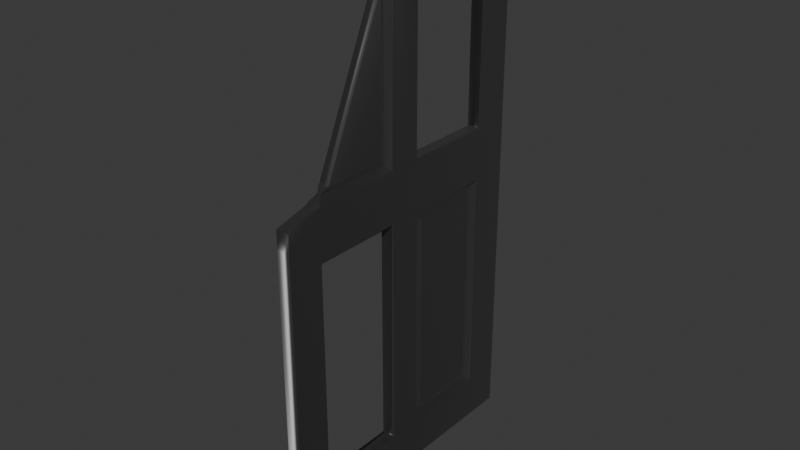 # Source: DoorInsideA1Etat2.blend  (saved by Blender 4.2.66; exported with 4.5.12 LTS)
import bpy
from mathutils import Matrix  # noqa: F401  (used for matrix-valued properties, if any)

bpy.ops.wm.read_factory_settings(use_empty=True)
scene = bpy.context.scene
scene.name = 'Scene'

# ---- collections
col_collection = bpy.data.collections.new('Collection'); scene.collection.children.link(col_collection)

# ---- images (referenced by path relative to the original .blend; pixels are not part of the script)
import os
ASSET_DIR = os.environ.get("B2B_ASSET_DIR", "")  # directory of the original .blend (textures are referenced by path, not embedded)
HERE = os.path.dirname(os.path.abspath(__file__))  # packed textures are extracted next to this script under _unpacked/

def load_image(name, relpath, width, height, colorspace="sRGB"):
    """Load a texture the original file referenced (path relative to the .blend, or extracted next to this script)."""
    p = next((c for c in (os.path.join(HERE, relpath), os.path.join(ASSET_DIR, relpath)) if relpath and os.path.exists(c)), "")
    if p:
        img = bpy.data.images.load(p, check_existing=True)
        img.name = name
    else:  # same state as the original file: an image datablock whose file is absent (Cycles renders it pink)
        img = bpy.data.images.new(name, width, height)
        img.source = "FILE"
        img.filepath = "//" + (relpath or name)
    img.colorspace_settings.name = colorspace
    return img
img_t_wood_a_nm = load_image('T_Wood_A_nm', 'T_Wood_A_nm.tga', 1024, 1024, 'Non-Color')
img_t_normal_nm = load_image('T_Normal_nm', 'T_Normal_nm.png', 1024, 1024, 'Non-Color')

# ---- materials (node trees are filled in below, after node groups)
mat_m_wood_whitedoor = bpy.data.materials.new('M_Wood_WhiteDoor')
mat_m_wood_whitedoor.diffuse_color = (0.2159, 0.2159, 0.2159, 1.0)
mat_m_wood_whitedoor.roughness = 0.5528
mat_m_wood_whitedoor.specular_intensity = 1.0
mat_m_wood_whitedoor.metallic = 1.0
mat_m_aluminium_a = bpy.data.materials.new('M_Aluminium_A')
mat_m_aluminium_a.diffuse_color = (0.2159, 0.2159, 0.2159, 1.0)
mat_m_aluminium_a.roughness = 0.5528
mat_m_aluminium_a.specular_intensity = 1.0
mat_m_aluminium_a.metallic = 1.0

# ---- material node trees
mat_m_wood_whitedoor.use_nodes = True; mat_m_wood_whitedoor.node_tree.nodes.clear()
_N = mat_m_wood_whitedoor.node_tree.nodes; _L = mat_m_wood_whitedoor.node_tree.links
n0 = _N.new('ShaderNodeBsdfPrincipled'); n0.name = 'Principled BSDF'; n0.location = (10, 300)
n0.inputs[0].default_value = (0.2159, 0.2159, 0.2159, 1.0)
n0.inputs[1].default_value = 1.0
n0.inputs[2].default_value = 0.5528
n0.inputs[13].default_value = 1.0
n0.inputs[27].default_value = (0.0, 0.0, 0.0, 1.0)
n0.inputs[28].default_value = 1.0
n1 = _N.new('ShaderNodeOutputMaterial'); n1.name = 'Material Output'; n1.location = (300, 300)
n2 = _N.new('ShaderNodeNormalMap'); n2.name = 'Normal Map'; n2.location = (-300, -300)
n2.label = 'Normal/Map'
n3 = _N.new('ShaderNodeTexImage'); n3.name = 'Image Texture'; n3.location = (-600, -900)
n3.image = img_t_wood_a_nm
_L.new(n0.outputs[0], n1.inputs[0])
_L.new(n2.outputs[0], n0.inputs[5])
_L.new(n3.outputs[0], n2.inputs[1])
n1.is_active_output = True
mat_m_aluminium_a.use_nodes = True; mat_m_aluminium_a.node_tree.nodes.clear()
_N = mat_m_aluminium_a.node_tree.nodes; _L = mat_m_aluminium_a.node_tree.links
n0 = _N.new('ShaderNodeBsdfPrincipled'); n0.name = 'Principled BSDF'; n0.location = (10, 300)
n0.inputs[0].default_value = (0.2159, 0.2159, 0.2159, 1.0)
n0.inputs[1].default_value = 1.0
n0.inputs[2].default_value = 0.5528
n0.inputs[13].default_value = 1.0
n0.inputs[27].default_value = (0.0, 0.0, 0.0, 1.0)
n0.inputs[28].default_value = 1.0
n1 = _N.new('ShaderNodeOutputMaterial'); n1.name = 'Material Output'; n1.location = (300, 300)
n2 = _N.new('ShaderNodeNormalMap'); n2.name = 'Normal Map'; n2.location = (-300, -300)
n2.label = 'Normal/Map'
n3 = _N.new('ShaderNodeTexImage'); n3.name = 'Image Texture'; n3.location = (-600, -900)
n3.image = img_t_normal_nm
_L.new(n0.outputs[0], n1.inputs[0])
_L.new(n2.outputs[0], n0.inputs[5])
_L.new(n3.outputs[0], n2.inputs[1])
n1.is_active_output = True

# ---- world
world_world = bpy.data.worlds.new('World'); scene.world = world_world
world_world.use_nodes = True; world_world.node_tree.nodes.clear()
_N = world_world.node_tree.nodes; _L = world_world.node_tree.links
n0 = _N.new('ShaderNodeOutputWorld'); n0.name = 'World Output'; n0.location = (300, 300)
n1 = _N.new('ShaderNodeBackground'); n1.name = 'Background'; n1.location = (10, 300)
n1.inputs[0].default_value = (0.05088, 0.05088, 0.05088, 1.0)
_L.new(n1.outputs[0], n0.inputs[0])
n0.is_active_output = True
world_world.color = (0.05088, 0.05088, 0.05088)
world_world.sun_shadow_jitter_overblur = 0.0

# ---- meshes
me_sm_door_inside_a1 = bpy.data.meshes.new('SM_Door_Inside_A1')
me_sm_door_inside_a1.from_pydata([(0.8877, -95.27, -172.9), (3.618, -95.27, -172.9), (0.8877, -96.07, -172.1), (3.618, -96.07, -172.1), (0.8879, -96.07, -75.12), (4.42, -95.27, -172.1), (3.618, -96.07, -75.12), (4.42, -95.27, -75.12), (4.42, -95.27, -69.59), (4.421, -83.82, -158.2), (4.42, -48.97, -172.1), (4.42, -1.74, -5.699), (3.618, -0.9379, -5.699), (0.8879, -0.938, -5.699), (0.8879, -0.9378, -75.12), (3.618, -0.9378, -75.12), (3.618, -0.9379, -172.1), (0.8877, -0.938, -172.1), (0.8877, -1.74, -172.9), (3.618, -1.74, -172.9), (4.42, -1.74, -172.1), (4.42, -1.74, -75.12), (4.421, -13.5, -158.2), (4.42, -13.46, -66.67), (3.618, -48.97, -172.9), (0.8876, -48.97, -172.9), (4.421, -43.7, -158.2), (4.42, -54.07, -158.2), (4.243, -14.27, -157.7), (4.243, -83.05, -157.7), (4.243, -43.09, -157.7), (4.235, -83.4, -157.3), (4.232, -43.43, -157.3), (4.42, -83.86, -82.95), (2.89, -41.5, -156.0), (4.42, -43.73, -82.83), (2.889, -15.85, -156.0), (4.232, -13.92, -157.3), (2.865, -16.29, -155.5), (4.42, -13.46, -82.95), (2.9, -15.48, -155.6), (2.9, -15.48, -85.44), (2.875, -15.94, -155.1), (4.232, -13.92, -83.73), (4.243, -14.27, -83.34), (2.889, -15.85, -85.08), (4.243, -43.09, -83.34), (4.42, -46.4, -75.12), (4.232, -43.43, -83.73), (2.889, -41.5, -85.08), (2.9, -41.87, -155.6), (2.9, -41.87, -85.44), (2.865, -41.06, -85.55), (2.865, -16.29, -85.55), (2.875, -41.41, -85.96), (2.875, -15.94, -85.96), (3.758, -17.59, -86.98), (3.758, -39.76, -86.98), (3.747, -17.21, -153.7), (3.747, -17.21, -87.36), (3.911, -17.74, -87.52), (3.911, -39.61, -87.52), (3.911, -17.74, -153.5), (3.758, -17.59, -154.1), (3.911, -39.61, -153.5), (3.747, -40.14, -87.36), (3.747, -40.14, -153.7), (3.758, -39.76, -154.1), (2.876, -41.41, -155.1), (2.865, -41.06, -155.5), (4.42, -54.04, -82.83), (4.234, -54.35, -157.3), (4.243, -54.7, -157.7), (4.234, -54.35, -83.72), (4.243, -54.7, -83.34), (4.243, -83.05, -83.34), (4.234, -83.4, -83.72), (4.42, -83.86, -66.68), (4.42, -54.04, -66.8), (4.42, -43.73, -66.8), (4.243, -83.05, -66.29), (4.234, -83.4, -65.91), (2.889, -81.44, -64.55), (2.898, -81.81, -64.19), (4.243, -54.7, -66.29), (2.889, -56.31, -64.55), (2.865, -80.99, -64.08), (4.234, -54.35, -65.91), (4.234, -54.35, -10.62), (2.898, -55.94, -64.19), (2.865, -56.76, -64.08), (2.873, -56.4, -63.68), (3.758, -58.08, -62.65), (2.898, -55.94, -12.34), (4.42, -54.07, -9.72), (2.889, -56.31, -11.97), (4.243, -54.7, -10.23), (2.865, -56.76, -12.45), (2.873, -56.4, -12.85), (3.758, -58.08, -13.88), (3.749, -57.7, -14.26), (3.749, -57.7, -62.27), (3.911, -58.23, -62.11), (3.911, -58.23, -14.42), (3.911, -79.52, -62.11), (3.758, -79.66, -62.65), (3.749, -80.05, -62.27), (2.874, -81.34, -63.68), (4.42, -46.4, -5.699), (4.421, -43.7, -9.72), (4.421, -13.5, -9.797), (4.42, -13.46, 0.8428), (4.42, -43.73, 0.7179), (0.08526, -1.74, -172.1), (1.144, -48.97, -171.2), (0.08526, -1.74, -75.12), (0.08529, -95.27, -172.1), (0.08488, -13.5, -158.2), (0.08538, -95.27, -75.12), (0.4275, -84.68, -159.6), (0.08538, -95.27, -69.59), (0.08519, -83.86, -82.95), (0.08507, -1.74, -5.699), (0.08526, -13.46, 0.8428), (0.08527, -43.73, 0.7179), (1.649, -46.4, -4.203), (0.08488, -13.5, -9.797), (0.08526, -13.46, -66.67), (0.08519, -83.86, -66.68), (0.08509, -54.07, -9.72), (1.539, -46.4, -75.12), (0.08489, -43.7, -9.72), (0.2624, -14.27, -10.23), (0.2626, -54.7, -10.23), (0.2731, -13.92, -10.62), (1.616, -56.31, -11.97), (0.2712, -54.35, -10.62), (1.607, -81.81, -64.19), (1.641, -56.76, -12.45), (0.2715, -83.4, -65.91), (1.608, -55.94, -12.34), (0.2627, -83.05, -66.29), (1.616, -81.44, -64.55), (0.08528, -54.04, -66.8), (1.616, -56.31, -64.55), (0.2629, -54.7, -66.29), (0.2715, -54.35, -65.91), (1.608, -55.94, -64.19), (0.08527, -43.73, -66.8), (1.641, -56.76, -64.08), (1.641, -80.99, -64.08), (1.632, -56.4, -63.68), (0.7481, -58.08, -62.65), (1.632, -81.34, -63.68), (0.7478, -79.66, -62.65), (0.7566, -80.05, -62.27), (0.5947, -79.52, -62.11), (0.748, -58.08, -13.88), (0.5948, -58.23, -14.42), (0.5948, -58.23, -62.11), (0.7565, -57.7, -14.26), (0.7568, -57.7, -62.27), (1.632, -56.4, -12.85), (0.2624, -43.09, -10.23), (0.2731, -43.43, -10.62), (0.2734, -43.43, -65.9), (0.2733, -13.92, -65.9), (0.2629, -43.09, -66.29), (0.2629, -14.27, -66.29), (0.08526, -13.46, -82.95), (0.08527, -43.73, -82.83), (0.2731, -13.92, -157.3), (0.08528, -54.04, -82.83), (0.2629, -14.27, -83.34), (0.2733, -13.92, -83.73), (1.616, -15.85, -85.08), (0.2629, -43.09, -83.34), (1.606, -15.48, -85.44), (2.081, -41.5, -85.08), (0.2734, -43.43, -83.73), (2.084, -41.06, -85.55), (2.079, -41.87, -85.44), (1.641, -16.29, -85.55), (1.605, -41.87, -155.6), (2.082, -41.41, -85.96), (0.7481, -17.59, -86.98), (0.2731, -43.43, -157.3), (1.966, -39.76, -86.98), (1.63, -15.94, -85.96), (1.946, -39.61, -87.52), (1.968, -40.14, -87.36), (0.7584, -40.14, -153.7), (0.5946, -39.61, -153.5), (1.63, -41.41, -155.1), (0.7478, -39.76, -154.1), (1.64, -41.06, -155.5), (0.748, -17.59, -154.1), (0.5948, -17.74, -153.5), (0.5948, -17.74, -87.52), (0.7586, -17.21, -153.7), (0.7586, -17.21, -87.36), (1.63, -15.94, -155.1), (1.641, -16.29, -155.5), (1.606, -15.48, -155.6), (1.616, -41.5, -156.0), (1.616, -15.85, -156.0), (0.2624, -14.27, -157.7), (0.2624, -43.09, -157.7), (0.08489, -43.7, -158.2), (0.08509, -54.07, -158.2), (0.2624, -83.05, -157.7), (0.271, -83.4, -157.3), (0.2626, -54.7, -157.7), (0.2715, -83.4, -83.72), (0.2712, -54.35, -157.3), (0.2627, -83.05, -83.34), (0.2629, -54.7, -83.34), (0.2715, -54.35, -83.72), (4.243, -14.27, -10.23), (4.232, -13.92, -10.62), (4.243, -43.09, -10.23), (4.232, -13.92, -65.9), (4.232, -43.43, -10.62), (4.243, -14.27, -66.29), (4.232, -43.43, -65.9), (4.243, -43.09, -66.29)], [], [(0, 1, 2), (3, 2, 1), (3, 4, 2), (3, 1, 5), (4, 3, 6), (7, 3, 5), (3, 7, 6), (8, 120, 4, 6), (8, 6, 7), (7, 5, 9), (10, 9, 5), (1, 10, 5), (12, 14, 13), (14, 12, 15), (16, 14, 15), (14, 16, 17), (16, 18, 17), (18, 16, 19), (16, 20, 19), (12, 21, 15), (21, 16, 15), (16, 21, 20), (21, 12, 11), (20, 21, 22), (21, 11, 23), (10, 20, 22), (20, 10, 24), (20, 24, 19), (24, 18, 19), (25, 18, 24), (0, 25, 24), (24, 1, 0), (10, 1, 24), (10, 22, 26), (27, 10, 26), (9, 10, 27), (28, 26, 22), (9, 27, 29), (26, 28, 30), (29, 31, 9), (30, 32, 26), (31, 33, 9), (9, 33, 7), (34, 32, 30), (28, 34, 30), (32, 35, 26), (35, 27, 26), (34, 28, 36), (36, 28, 37), (37, 28, 22), (38, 34, 36), (22, 39, 37), (22, 21, 39), (37, 40, 36), (40, 38, 36), (37, 41, 40), (38, 40, 42), (40, 41, 42), (37, 39, 43), (37, 43, 41), (44, 43, 39), (39, 35, 44), (44, 45, 43), (41, 43, 45), (44, 35, 46), (46, 45, 44), (21, 47, 39), (35, 39, 47), (47, 21, 23), (48, 46, 35), (35, 32, 48), (45, 46, 49), (48, 49, 46), (48, 32, 50), (32, 34, 50), (49, 48, 51), (48, 50, 51), (52, 45, 49), (52, 49, 51), (45, 52, 53), (41, 45, 53), (51, 54, 52), (51, 50, 54), (55, 41, 53), (42, 41, 55), (52, 56, 53), (53, 56, 55), (54, 57, 52), (56, 52, 57), (55, 58, 42), (59, 55, 56), (58, 55, 59), (56, 60, 59), (60, 58, 59), (61, 56, 57), (56, 61, 60), (58, 60, 62), (61, 62, 60), (42, 58, 63), (58, 62, 63), (63, 38, 42), (62, 61, 64), (64, 63, 62), (65, 61, 57), (65, 64, 61), (57, 54, 65), (64, 65, 66), (54, 66, 65), (67, 63, 64), (67, 64, 66), (54, 68, 66), (68, 67, 66), (54, 50, 68), (69, 63, 67), (67, 68, 69), (50, 69, 68), (63, 69, 38), (69, 50, 34), (34, 38, 69), (27, 35, 70), (35, 47, 70), (70, 71, 27), (71, 72, 27), (29, 27, 72), (71, 70, 73), (74, 73, 70), (70, 75, 74), (70, 33, 75), (47, 33, 70), (76, 75, 33), (33, 31, 76), (33, 47, 7), (47, 77, 7), (8, 7, 77), (77, 47, 78), (79, 78, 47), (47, 23, 79), (77, 78, 80), (81, 77, 80), (106, 104, 156, 155), (82, 81, 80), (106, 155, 153, 107), (81, 82, 83), (80, 78, 84), (80, 85, 82), (85, 80, 84), (82, 86, 83), (85, 86, 82), (84, 78, 87), (85, 84, 87), (78, 88, 87), (87, 89, 85), (87, 88, 89), (90, 85, 89), (86, 85, 90), (89, 91, 90), (92, 86, 90), (92, 90, 91), (89, 88, 93), (93, 91, 89), (88, 78, 94), (79, 94, 78), (93, 88, 95), (88, 94, 96), (96, 95, 88), (97, 93, 95), (93, 97, 98), (91, 93, 98), (97, 99, 98), (100, 91, 98), (100, 98, 99), (91, 100, 101), (91, 101, 92), (100, 102, 101), (92, 101, 102), (102, 100, 103), (100, 99, 103), (104, 92, 102), (103, 104, 102), (92, 104, 105), (86, 92, 105), (106, 105, 104), (103, 99, 157, 158), (105, 107, 86), (107, 105, 106), (86, 107, 83), (156, 104, 103, 158), (157, 99, 97, 138), (107, 153, 137, 83), (94, 109, 108), (94, 79, 109), (110, 108, 109), (11, 108, 110), (23, 11, 110), (108, 11, 111), (123, 111, 11, 122), (108, 111, 112), (25, 113, 18), (17, 18, 113), (113, 25, 114), (0, 114, 25), (115, 17, 113), (17, 115, 14), (115, 13, 14), (114, 0, 116), (2, 116, 0), (114, 117, 113), (115, 113, 117), (2, 118, 116), (118, 2, 4), (114, 116, 119), (116, 118, 119), (120, 118, 4), (119, 118, 121), (13, 115, 122), (123, 125, 124), (122, 125, 123), (13, 122, 11, 12), (125, 122, 126), (122, 127, 126), (122, 115, 127), (118, 120, 128), (97, 95, 135, 138), (130, 118, 128), (118, 130, 121), (129, 125, 131), (125, 126, 131), (132, 131, 126), (134, 132, 126), (126, 127, 134), (136, 133, 129), (136, 135, 133), (95, 96, 133, 135), (96, 94, 129, 133), (138, 135, 140), (135, 136, 140), (139, 141, 128), (139, 137, 142), (142, 141, 139), (143, 128, 141), (130, 128, 143), (144, 141, 142), (143, 136, 129), (141, 144, 145), (143, 141, 145), (144, 146, 145), (145, 146, 143), (136, 143, 146), (136, 146, 147), (146, 144, 147), (136, 147, 140), (129, 148, 143), (148, 130, 143), (148, 129, 131), (149, 147, 144), (150, 144, 142), (144, 150, 149), (137, 150, 142), (147, 149, 151), (151, 140, 147), (150, 152, 149), (152, 151, 149), (150, 137, 153), (108, 125, 129, 94), (152, 150, 154), (154, 150, 153), (153, 155, 154), (125, 108, 112, 124), (155, 156, 154), (156, 152, 154), (112, 111, 123, 124), (158, 159, 156), (152, 156, 159), (160, 158, 157), (160, 159, 158), (152, 159, 161), (159, 160, 161), (151, 152, 161), (160, 151, 161), (157, 162, 160), (151, 160, 162), (162, 157, 138), (140, 151, 162), (140, 162, 138), (131, 132, 163), (163, 164, 131), (164, 148, 131), (148, 164, 165), (134, 127, 166), (165, 167, 148), (168, 166, 127), (168, 148, 167), (127, 148, 168), (127, 130, 148), (115, 130, 127), (130, 115, 169), (117, 169, 115), (130, 169, 170), (169, 117, 171), (170, 172, 130), (121, 130, 172), (170, 169, 173), (173, 169, 174), (169, 171, 174), (174, 175, 173), (170, 173, 176), (175, 176, 173), (174, 171, 177), (175, 174, 177), (176, 175, 178), (176, 178, 179), (179, 170, 176), (175, 180, 178), (181, 179, 178), (180, 181, 178), (177, 182, 175), (180, 175, 182), (183, 179, 181), (181, 180, 184), (183, 181, 184), (185, 180, 182), (186, 179, 183), (186, 170, 179), (180, 185, 187), (180, 187, 184), (188, 185, 182), (182, 177, 188), (185, 189, 187), (190, 184, 187), (190, 187, 189), (191, 184, 190), (192, 190, 189), (190, 192, 191), (193, 184, 191), (183, 184, 193), (193, 191, 194), (194, 191, 192), (183, 193, 195), (194, 195, 193), (196, 194, 192), (196, 195, 194), (189, 197, 192), (196, 192, 197), (198, 197, 189), (189, 185, 198), (199, 196, 197), (198, 199, 197), (185, 200, 198), (199, 198, 200), (185, 188, 200), (188, 199, 200), (199, 188, 201), (201, 196, 199), (177, 201, 188), (196, 201, 202), (195, 196, 202), (177, 203, 201), (202, 201, 203), (177, 171, 203), (202, 204, 195), (195, 204, 183), (205, 202, 203), (171, 205, 203), (204, 202, 205), (186, 183, 204), (205, 171, 206), (206, 204, 205), (171, 117, 206), (204, 207, 186), (204, 206, 207), (207, 208, 186), (206, 208, 207), (208, 206, 117), (170, 186, 208), (117, 114, 208), (209, 170, 208), (209, 208, 114), (170, 209, 172), (114, 119, 209), (209, 119, 210), (210, 119, 211), (121, 211, 119), (209, 210, 212), (211, 121, 213), (214, 209, 212), (214, 172, 209), (213, 121, 215), (121, 172, 215), (215, 172, 216), (216, 172, 217), (172, 214, 217), (217, 214, 71, 73), (73, 74, 216, 217), (215, 216, 74, 75), (76, 31, 211, 213), (75, 76, 213, 215), (71, 214, 212, 72), (31, 29, 210, 211), (72, 212, 210, 29), (109, 218, 110), (219, 110, 218), (23, 110, 219), (218, 109, 220), (23, 219, 221), (220, 109, 222), (79, 222, 109), (79, 23, 223), (223, 23, 221), (222, 79, 224), (79, 223, 225), (224, 79, 225), (164, 222, 224, 165), (225, 167, 165, 224), (223, 221, 166, 168), (167, 225, 223, 168), (134, 166, 221, 219), (219, 218, 132, 134), (220, 163, 132, 218), (164, 163, 220, 222), (81, 83, 137, 139), (128, 77, 81, 139), (120, 8, 77, 128)])
me_sm_door_inside_a1.polygons.foreach_set('use_smooth', [True] * 422)
_uv = me_sm_door_inside_a1.uv_layers.new(name='UVmap_0')
_uv.uv.foreach_set('vector', [-0.5752, 0.9333, -0.5757, 0.9128, -0.5664, 0.9333, -0.5669, 0.913, -0.5664, 0.9333, -0.5757, 0.9128, -0.5669, 0.913, 0.08997, 0.9368, -0.5664, 0.9333, -0.5669, 0.913, -0.5757, 0.9128, -0.5708, 0.9047, 0.08997, 0.9368, -0.5669, 0.913, 0.08972, 0.9165, 0.08832, 0.9078, -0.5669, 0.913, -0.5708, 0.9047, -0.5669, 0.913, 0.08832, 0.9078, 0.08972, 0.9165, 0.6167, 0.9102, 1.431, 0.913, 0.08997, 0.9368, 0.08972, 0.9165, 0.6167, 0.9102, 0.08972, 0.9165, 0.08832, 0.9078, 0.08832, 0.9078, -0.5708, 0.9047, -0.4653, 0.8199, -0.5791, 0.5601, -0.4653, 0.8199, -0.5708, 0.9047, -0.5806, 0.9031, -0.5791, 0.5601, -0.5708, 0.9047, 0.6191, 0.2085, 0.09503, 0.1851, 0.6191, 0.1885, 0.09503, 0.1851, 0.6191, 0.2085, 0.09454, 0.2051, -0.562, 0.2007, 0.09503, 0.1851, 0.09454, 0.2051, 0.09503, 0.1851, -0.562, 0.2007, -0.5615, 0.1807, -0.562, 0.2007, -0.5703, 0.1802, -0.5615, 0.1807, -0.5703, 0.1802, -0.562, 0.2007, -0.5708, 0.2007, -0.562, 0.2007, -0.5659, 0.209, -0.5708, 0.2007, 0.6191, 0.2085, 0.09302, 0.2139, 0.09454, 0.2051, 0.09302, 0.2139, -0.562, 0.2007, 0.09454, 0.2051, -0.562, 0.2007, 0.09302, 0.2139, -0.5659, 0.209, 0.09302, 0.2139, 0.6191, 0.2085, 0.6211, 0.2173, -0.5659, 0.209, 0.09302, 0.2139, -0.4614, 0.2974, 0.09302, 0.2139, 0.6211, 0.2173, 0.1578, 0.3008, -0.5791, 0.5601, -0.5659, 0.209, -0.4614, 0.2974, -0.5659, 0.209, -0.5791, 0.5601, -0.5884, 0.5601, -0.5659, 0.209, -0.5884, 0.5601, -0.5757, 0.2104, -0.5884, 0.5601, -0.5962, 0.21, -0.5757, 0.2104, -0.6089, 0.5601, -0.5962, 0.21, -0.5884, 0.5601, -0.6011, 0.9033, -0.6089, 0.5601, -0.5884, 0.5601, -0.5884, 0.5601, -0.5806, 0.9031, -0.6011, 0.9033, -0.5791, 0.5601, -0.5806, 0.9031, -0.5884, 0.5601, -0.5791, 0.5601, -0.4614, 0.2974, -0.4695, 0.5215, -0.4702, 0.5994, -0.5791, 0.5601, -0.4695, 0.5215, -0.4653, 0.8199, -0.5791, 0.5601, -0.4702, 0.5994, -0.4595, 0.3027, -0.4695, 0.5215, -0.4614, 0.2974, -0.4653, 0.8199, -0.4702, 0.5994, -0.4631, 0.8145, -0.4695, 0.5215, -0.4595, 0.3027, -0.4661, 0.5166, -0.4631, 0.8145, -0.4602, 0.8179, -0.4653, 0.8199, -0.4661, 0.5166, -0.4626, 0.5198, -0.4695, 0.5215, -0.4602, 0.8179, 0.02454, 0.8235, -0.4653, 0.8199, -0.4653, 0.8199, 0.02454, 0.8235, 0.08832, 0.9078, -0.4524, 0.5042, -0.4626, 0.5198, -0.4661, 0.5166, -0.4595, 0.3027, -0.4524, 0.5042, -0.4661, 0.5166, -0.4626, 0.5198, 0.02325, 0.5244, -0.4695, 0.5215, 0.02325, 0.5244, -0.4702, 0.5994, -0.4695, 0.5215, -0.4524, 0.5042, -0.4595, 0.3027, -0.4475, 0.3149, -0.4475, 0.3149, -0.4595, 0.3027, -0.4563, 0.2998, -0.4563, 0.2998, -0.4595, 0.3027, -0.4614, 0.2974, -0.446, 0.3174, -0.4524, 0.5042, -0.4475, 0.3149, -0.4614, 0.2974, 0.02824, 0.2998, -0.4563, 0.2998, -0.4614, 0.2974, 0.09302, 0.2139, 0.02824, 0.2998, -0.4563, 0.2998, -0.4448, 0.313, -0.4475, 0.3149, -0.4448, 0.313, -0.446, 0.3174, -0.4475, 0.3149, -0.4563, 0.2998, 0.005054, 0.3145, -0.4448, 0.313, -0.446, 0.3174, -0.4448, 0.313, -0.4426, 0.3154, -0.4448, 0.313, 0.005054, 0.3145, -0.4426, 0.3154, -0.4563, 0.2998, 0.02824, 0.2998, 0.02031, 0.3018, -0.4563, 0.2998, 0.02031, 0.3018, 0.005054, 0.3145, 0.02356, 0.3052, 0.02031, 0.3018, 0.02824, 0.2998, 0.02824, 0.2998, 0.02325, 0.5244, 0.02356, 0.3052, 0.02356, 0.3052, 0.00692, 0.3169, 0.02031, 0.3018, 0.005054, 0.3145, 0.02031, 0.3018, 0.00692, 0.3169, 0.02356, 0.3052, 0.02325, 0.5244, 0.01823, 0.5193, 0.01823, 0.5193, 0.00692, 0.3169, 0.02356, 0.3052, 0.09302, 0.2139, 0.08667, 0.5454, 0.02824, 0.2998, 0.02325, 0.5244, 0.02824, 0.2998, 0.08667, 0.5454, 0.08667, 0.5454, 0.09302, 0.2139, 0.1578, 0.3008, 0.01446, 0.5225, 0.01823, 0.5193, 0.02325, 0.5244, 0.02325, 0.5244, -0.4626, 0.5198, 0.01446, 0.5225, 0.00692, 0.3169, 0.01823, 0.5193, 0.002596, 0.5063, 0.01446, 0.5225, 0.002596, 0.5063, 0.01823, 0.5193, 0.01446, 0.5225, -0.4626, 0.5198, -0.45, 0.5061, -0.4626, 0.5198, -0.4524, 0.5042, -0.45, 0.5061, 0.002596, 0.5063, 0.01446, 0.5225, 0.0002173, 0.5088, 0.01446, 0.5225, -0.45, 0.5061, 0.0002173, 0.5088, -0.0006747, 0.5032, 0.00692, 0.3169, 0.002596, 0.5063, -0.0006747, 0.5032, 0.002596, 0.5063, 0.0002173, 0.5088, 0.00692, 0.3169, -0.0006747, 0.5032, 0.002998, 0.3198, 0.005054, 0.3145, 0.00692, 0.3169, 0.002998, 0.3198, 0.0002173, 0.5088, -0.003895, 0.5059, -0.0006747, 0.5032, 0.0002173, 0.5088, -0.45, 0.5061, -0.003895, 0.5059, 0.0001687, 0.3164, 0.005054, 0.3145, 0.002998, 0.3198, -0.4426, 0.3154, 0.005054, 0.3145, 0.0001687, 0.3164, -0.0006747, 0.5032, -0.009468, 0.3291, 0.002998, 0.3198, 0.002998, 0.3198, -0.009468, 0.3291, 0.0001687, 0.3164, -0.003895, 0.5059, -0.01218, 0.4932, -0.0006747, 0.5032, -0.009468, 0.3291, -0.0006747, 0.5032, -0.01218, 0.4932, 0.0001687, 0.3164, -0.4333, 0.3252, -0.4426, 0.3154, -0.01163, 0.3267, 0.0001687, 0.3164, -0.009468, 0.3291, -0.4333, 0.3252, 0.0001687, 0.3164, -0.01163, 0.3267, -0.009468, 0.3291, -0.0136, 0.3301, -0.01163, 0.3267, -0.0136, 0.3301, -0.4333, 0.3252, -0.01163, 0.3267, -0.01564, 0.4917, -0.009468, 0.3291, -0.01218, 0.4932, -0.009468, 0.3291, -0.01564, 0.4917, -0.0136, 0.3301, -0.4333, 0.3252, -0.0136, 0.3301, -0.4329, 0.3286, -0.01564, 0.4917, -0.4329, 0.3286, -0.0136, 0.3301, -0.4426, 0.3154, -0.4333, 0.3252, -0.4358, 0.3276, -0.4333, 0.3252, -0.4329, 0.3286, -0.4358, 0.3276, -0.4358, 0.3276, -0.446, 0.3174, -0.4426, 0.3154, -0.4329, 0.3286, -0.01564, 0.4917, -0.4351, 0.4897, -0.4351, 0.4897, -0.4358, 0.3276, -0.4329, 0.3286, -0.01469, 0.4956, -0.01564, 0.4917, -0.01218, 0.4932, -0.01469, 0.4956, -0.4351, 0.4897, -0.01564, 0.4917, -0.01218, 0.4932, -0.003895, 0.5059, -0.01469, 0.4956, -0.4351, 0.4897, -0.01469, 0.4956, -0.4363, 0.4932, -0.003895, 0.5059, -0.4363, 0.4932, -0.01469, 0.4956, -0.4387, 0.4912, -0.4358, 0.3276, -0.4351, 0.4897, -0.4387, 0.4912, -0.4351, 0.4897, -0.4363, 0.4932, -0.003895, 0.5059, -0.4468, 0.5034, -0.4363, 0.4932, -0.4468, 0.5034, -0.4387, 0.4912, -0.4363, 0.4932, -0.003895, 0.5059, -0.45, 0.5061, -0.4468, 0.5034, -0.4502, 0.501, -0.4358, 0.3276, -0.4387, 0.4912, -0.4387, 0.4912, -0.4468, 0.5034, -0.4502, 0.501, -0.45, 0.5061, -0.4502, 0.501, -0.4468, 0.5034, -0.4358, 0.3276, -0.4502, 0.501, -0.446, 0.3174, -0.4502, 0.501, -0.45, 0.5061, -0.4524, 0.5042, -0.4524, 0.5042, -0.446, 0.3174, -0.4502, 0.501, -0.4702, 0.5994, 0.02325, 0.5244, 0.02245, 0.6018, 0.02325, 0.5244, 0.08667, 0.5454, 0.02245, 0.6018, 0.02245, 0.6018, -0.4634, 0.6008, -0.4702, 0.5994, -0.4634, 0.6008, -0.4668, 0.604, -0.4702, 0.5994, -0.4631, 0.8145, -0.4702, 0.5994, -0.4668, 0.604, -0.4634, 0.6008, 0.02245, 0.6018, 0.01372, 0.604, 0.01741, 0.6072, 0.01372, 0.604, 0.02245, 0.6018, 0.02245, 0.6018, 0.01993, 0.8177, 0.01741, 0.6072, 0.02245, 0.6018, 0.02454, 0.8235, 0.01993, 0.8177, 0.08667, 0.5454, 0.02454, 0.8235, 0.02245, 0.6018, 0.01663, 0.8213, 0.01993, 0.8177, 0.02454, 0.8235, 0.02454, 0.8235, -0.4602, 0.8179, 0.01663, 0.8213, 0.02454, 0.8235, 0.08667, 0.5454, 0.08832, 0.9078, 0.08667, 0.5454, 0.1543, 0.8242, 0.08832, 0.9078, 0.6167, 0.9102, 0.08832, 0.9078, 0.1543, 0.8242, 0.1543, 0.8242, 0.08667, 0.5454, 0.155, 0.6025, 0.1554, 0.5254, 0.155, 0.6025, 0.08667, 0.5454, 0.08667, 0.5454, 0.1578, 0.3008, 0.1554, 0.5254, 0.1543, 0.8242, 0.155, 0.6025, 0.1572, 0.8186, 0.1609, 0.822, 0.1543, 0.8242, 0.1572, 0.8186, 0.1896, 0.7965, 0.1909, 0.793, 1.857, 0.7986, 1.859, 0.8021, 0.1725, 0.8065, 0.1609, 0.822, 0.1572, 0.8186, 0.1896, 0.7965, 1.859, 0.8021, 1.87, 0.8124, 0.1786, 0.8068, 0.1609, 0.822, 0.1725, 0.8065, 0.1747, 0.809, 0.1572, 0.8186, 0.155, 0.6025, 0.1592, 0.6079, 0.1572, 0.8186, 0.1742, 0.6208, 0.1725, 0.8065, 0.1742, 0.6208, 0.1572, 0.8186, 0.1592, 0.6079, 0.1725, 0.8065, 0.1755, 0.8038, 0.1747, 0.809, 0.1742, 0.6208, 0.1755, 0.8038, 0.1725, 0.8065, 0.1592, 0.6079, 0.155, 0.6025, 0.1632, 0.6047, 0.1742, 0.6208, 0.1592, 0.6079, 0.1632, 0.6047, 0.155, 0.6025, 0.582, 0.6069, 0.1632, 0.6047, 0.1632, 0.6047, 0.1768, 0.6187, 0.1742, 0.6208, 0.1632, 0.6047, 0.582, 0.6069, 0.1768, 0.6187, 0.1771, 0.6243, 0.1742, 0.6208, 0.1768, 0.6187, 0.1755, 0.8038, 0.1742, 0.6208, 0.1771, 0.6243, 0.1768, 0.6187, 0.1804, 0.6216, 0.1771, 0.6243, 0.1885, 0.6348, 0.1755, 0.8038, 0.1771, 0.6243, 0.1885, 0.6348, 0.1771, 0.6243, 0.1804, 0.6216, 0.1768, 0.6187, 0.582, 0.6069, 0.5688, 0.6208, 0.5688, 0.6208, 0.1804, 0.6216, 0.1768, 0.6187, 0.582, 0.6069, 0.155, 0.6025, 0.5903, 0.605, 0.1554, 0.5254, 0.5903, 0.605, 0.155, 0.6025, 0.5688, 0.6208, 0.582, 0.6069, 0.5713, 0.623, 0.582, 0.6069, 0.5903, 0.605, 0.5864, 0.6101, 0.5864, 0.6101, 0.5713, 0.623, 0.582, 0.6069, 0.5684, 0.6265, 0.5688, 0.6208, 0.5713, 0.623, 0.5688, 0.6208, 0.5684, 0.6265, 0.5649, 0.6235, 0.1804, 0.6216, 0.5688, 0.6208, 0.5649, 0.6235, 0.5684, 0.6265, 0.5566, 0.6367, 0.5649, 0.6235, 0.5542, 0.6343, 0.1804, 0.6216, 0.5649, 0.6235, 0.5542, 0.6343, 0.5649, 0.6235, 0.5566, 0.6367, 0.1804, 0.6216, 0.5542, 0.6343, 0.191, 0.6323, 0.1804, 0.6216, 0.191, 0.6323, 0.1885, 0.6348, 0.5542, 0.6343, 0.1921, 0.6357, 0.191, 0.6323, 0.1885, 0.6348, 0.191, 0.6323, 0.1921, 0.6357, 0.1921, 0.6357, 0.5542, 0.6343, 0.5527, 0.6377, 0.5542, 0.6343, 0.5566, 0.6367, 0.5527, 0.6377, 0.1909, 0.793, 0.1885, 0.6348, 0.1921, 0.6357, 0.5527, 0.6377, 0.1909, 0.793, 0.1921, 0.6357, 0.1885, 0.6348, 0.1909, 0.793, 0.1873, 0.7941, 0.1755, 0.8038, 0.1885, 0.6348, 0.1873, 0.7941, 0.1896, 0.7965, 0.1873, 0.7941, 0.1909, 0.793, 0.5527, 0.6377, 0.5566, 0.6367, 1.492, 0.6401, 1.496, 0.6414, 0.1873, 0.7941, 0.1786, 0.8068, 0.1755, 0.8038, 0.1786, 0.8068, 0.1873, 0.7941, 0.1896, 0.7965, 0.1755, 0.8038, 0.1786, 0.8068, 0.1747, 0.809, 1.857, 0.7986, 0.1909, 0.793, 0.5527, 0.6377, 1.496, 0.6414, 1.492, 0.6401, 0.5566, 0.6367, 0.5684, 0.6265, 1.481, 0.6299, 0.1786, 0.8068, 1.87, 0.8124, 1.874, 0.8146, 0.1747, 0.809, 0.5903, 0.605, 0.5913, 0.5276, 0.6274, 0.5483, 0.5903, 0.605, 0.1554, 0.5254, 0.5913, 0.5276, 0.5889, 0.3032, 0.6274, 0.5483, 0.5913, 0.5276, 0.6211, 0.2173, 0.6274, 0.5483, 0.5889, 0.3032, 0.1578, 0.3008, 0.6211, 0.2173, 0.5889, 0.3032, 0.6274, 0.5483, 0.6211, 0.2173, 0.6758, 0.3037, 1.375, 0.3066, 0.6758, 0.3037, 0.6211, 0.2173, 1.431, 0.2202, 0.6274, 0.5483, 0.6758, 0.3037, 0.6802, 0.5283, 2.641, 0.5696, 2.619, 0.2188, 2.627, 0.2178, 2.617, 0.2109, 2.627, 0.2178, 2.619, 0.2188, 2.619, 0.2188, 2.641, 0.5696, 2.633, 0.5696, 2.627, 0.9146, 2.633, 0.5696, 2.641, 0.5696, 1.96, 0.2197, 2.617, 0.2109, 2.619, 0.2188, 2.617, 0.2109, 1.96, 0.2197, 1.959, 0.2109, 1.96, 0.2197, 1.432, 0.2119, 1.959, 0.2109, 2.633, 0.5696, 2.627, 0.9146, 2.619, 0.9135, 2.619, 0.9213, 2.619, 0.9135, 2.627, 0.9146, 2.633, 0.5696, 2.514, 0.3066, 2.619, 0.2188, 1.96, 0.2197, 2.619, 0.2188, 2.514, 0.3066, 2.619, 0.9213, 1.96, 0.9136, 2.619, 0.9135, 1.96, 0.9136, 2.619, 0.9213, 1.959, 0.9221, 2.633, 0.5696, 2.619, 0.9135, 2.516, 0.8282, 2.619, 0.9135, 1.96, 0.9136, 2.516, 0.8282, 1.431, 0.913, 1.96, 0.9136, 1.959, 0.9221, 2.516, 0.8282, 1.96, 0.9136, 2.025, 0.8297, 1.432, 0.2119, 1.96, 0.2197, 1.431, 0.2202, 1.375, 0.3066, 1.422, 0.5513, 1.368, 0.5308, 1.431, 0.2202, 1.422, 0.5513, 1.375, 0.3066, 0.6191, 0.1885, 1.431, 0.2202, 0.6211, 0.2173, 0.6191, 0.2085, 1.422, 0.5513, 1.431, 0.2202, 1.463, 0.3062, 1.431, 0.2202, 1.895, 0.3057, 1.463, 0.3062, 1.431, 0.2202, 1.96, 0.2197, 1.895, 0.3057, 1.96, 0.9136, 1.431, 0.913, 1.895, 0.8297, 0.5684, 0.6265, 0.5713, 0.623, 1.479, 0.6265, 1.481, 0.6299, 1.965, 0.5513, 1.96, 0.9136, 1.895, 0.8297, 1.96, 0.9136, 1.965, 0.5513, 2.025, 0.8297, 1.459, 0.6082, 1.422, 0.5513, 1.459, 0.5308, 1.422, 0.5513, 1.463, 0.3062, 1.459, 0.5308, 1.465, 0.3115, 1.459, 0.5308, 1.463, 0.3062, 1.469, 0.3081, 1.465, 0.3115, 1.463, 0.3062, 1.463, 0.3062, 1.895, 0.3057, 1.469, 0.3081, 1.468, 0.6101, 1.463, 0.6133, 1.459, 0.6082, 1.468, 0.6101, 1.479, 0.6265, 1.463, 0.6133, 0.5713, 0.623, 0.5864, 0.6101, 1.463, 0.6133, 1.479, 0.6265, 0.5864, 0.6101, 0.5903, 0.605, 1.459, 0.6082, 1.463, 0.6133, 1.481, 0.6299, 1.479, 0.6265, 1.48, 0.6243, 1.479, 0.6265, 1.468, 0.6101, 1.48, 0.6243, 1.888, 0.8275, 1.892, 0.8241, 1.895, 0.8297, 1.888, 0.8275, 1.874, 0.8146, 1.876, 0.8121, 1.876, 0.8121, 1.892, 0.8241, 1.888, 0.8275, 1.896, 0.6079, 1.895, 0.8297, 1.892, 0.8241, 1.965, 0.5513, 1.895, 0.8297, 1.896, 0.6079, 1.876, 0.6265, 1.892, 0.8241, 1.876, 0.8121, 1.896, 0.6079, 1.468, 0.6101, 1.459, 0.6082, 1.892, 0.8241, 1.876, 0.6265, 1.891, 0.6133, 1.896, 0.6079, 1.892, 0.8241, 1.891, 0.6133, 1.876, 0.6265, 1.887, 0.6101, 1.891, 0.6133, 1.891, 0.6133, 1.887, 0.6101, 1.896, 0.6079, 1.468, 0.6101, 1.896, 0.6079, 1.887, 0.6101, 1.468, 0.6101, 1.887, 0.6101, 1.873, 0.6243, 1.887, 0.6101, 1.876, 0.6265, 1.873, 0.6243, 1.468, 0.6101, 1.873, 0.6243, 1.48, 0.6243, 1.459, 0.6082, 1.896, 0.5308, 1.896, 0.6079, 1.896, 0.5308, 1.965, 0.5513, 1.896, 0.6079, 1.896, 0.5308, 1.459, 0.6082, 1.459, 0.5308, 1.873, 0.6299, 1.873, 0.6243, 1.876, 0.6265, 1.873, 0.8093, 1.876, 0.6265, 1.876, 0.8121, 1.876, 0.6265, 1.873, 0.8093, 1.873, 0.6299, 1.874, 0.8146, 1.873, 0.8093, 1.876, 0.8121, 1.873, 0.6243, 1.873, 0.6299, 1.869, 0.6272, 1.869, 0.6272, 1.48, 0.6243, 1.873, 0.6243, 1.873, 0.8093, 1.861, 0.6401, 1.873, 0.6299, 1.861, 0.6401, 1.869, 0.6272, 1.873, 0.6299, 1.873, 0.8093, 1.874, 0.8146, 1.87, 0.8124, 0.6274, 0.5483, 1.422, 0.5513, 1.459, 0.6082, 0.5903, 0.605, 1.861, 0.6401, 1.873, 0.8093, 1.861, 0.7996, 1.861, 0.7996, 1.873, 0.8093, 1.87, 0.8124, 1.87, 0.8124, 1.859, 0.8021, 1.861, 0.7996, 1.422, 0.5513, 0.6274, 0.5483, 0.6802, 0.5283, 1.368, 0.5308, 1.859, 0.8021, 1.857, 0.7986, 1.861, 0.7996, 1.857, 0.7986, 1.861, 0.6401, 1.861, 0.7996, 0.6802, 0.5283, 0.6758, 0.3037, 1.375, 0.3066, 1.368, 0.5308, 1.496, 0.6414, 1.857, 0.6414, 1.857, 0.7986, 1.861, 0.6401, 1.857, 0.7986, 1.857, 0.6414, 1.495, 0.6377, 1.496, 0.6414, 1.492, 0.6401, 1.495, 0.6377, 1.857, 0.6414, 1.496, 0.6414, 1.861, 0.6401, 1.857, 0.6414, 1.858, 0.6377, 1.857, 0.6414, 1.495, 0.6377, 1.858, 0.6377, 1.869, 0.6272, 1.861, 0.6401, 1.858, 0.6377, 1.495, 0.6377, 1.869, 0.6272, 1.858, 0.6377, 1.492, 0.6401, 1.484, 0.6272, 1.495, 0.6377, 1.869, 0.6272, 1.495, 0.6377, 1.484, 0.6272, 1.484, 0.6272, 1.492, 0.6401, 1.481, 0.6299, 1.48, 0.6243, 1.869, 0.6272, 1.484, 0.6272, 1.48, 0.6243, 1.484, 0.6272, 1.481, 0.6299, 1.459, 0.5308, 1.465, 0.3115, 1.463, 0.5256, 1.463, 0.5256, 1.467, 0.5288, 1.459, 0.5308, 1.467, 0.5288, 1.896, 0.5308, 1.459, 0.5308, 1.896, 0.5308, 1.467, 0.5288, 1.887, 0.5286, 1.469, 0.3081, 1.895, 0.3057, 1.888, 0.3081, 1.887, 0.5286, 1.891, 0.5254, 1.896, 0.5308, 1.892, 0.3115, 1.888, 0.3081, 1.895, 0.3057, 1.892, 0.3115, 1.896, 0.5308, 1.891, 0.5254, 1.895, 0.3057, 1.896, 0.5308, 1.892, 0.3115, 1.895, 0.3057, 1.965, 0.5513, 1.896, 0.5308, 1.96, 0.2197, 1.965, 0.5513, 1.895, 0.3057, 1.965, 0.5513, 1.96, 0.2197, 2.025, 0.3057, 2.514, 0.3066, 2.025, 0.3057, 1.96, 0.2197, 1.965, 0.5513, 2.025, 0.3057, 2.029, 0.5305, 2.025, 0.3057, 2.514, 0.3066, 2.51, 0.3086, 2.029, 0.5305, 2.029, 0.6082, 1.965, 0.5513, 2.025, 0.8297, 1.965, 0.5513, 2.029, 0.6082, 2.029, 0.5305, 2.025, 0.3057, 2.029, 0.3115, 2.029, 0.3115, 2.025, 0.3057, 2.033, 0.3076, 2.025, 0.3057, 2.51, 0.3086, 2.033, 0.3076, 2.033, 0.3076, 2.047, 0.3228, 2.029, 0.3115, 2.029, 0.5305, 2.029, 0.3115, 2.035, 0.5251, 2.047, 0.3228, 2.035, 0.5251, 2.029, 0.3115, 2.033, 0.3076, 2.51, 0.3086, 2.049, 0.3203, 2.047, 0.3228, 2.033, 0.3076, 2.049, 0.3203, 2.035, 0.5251, 2.047, 0.3228, 2.051, 0.5125, 2.035, 0.5251, 2.051, 0.5125, 2.039, 0.5283, 2.039, 0.5283, 2.029, 0.5305, 2.035, 0.5251, 2.047, 0.3228, 2.053, 0.509, 2.051, 0.5125, 2.053, 0.5146, 2.039, 0.5283, 2.051, 0.5125, 2.053, 0.509, 2.053, 0.5146, 2.051, 0.5125, 2.049, 0.3203, 2.051, 0.3257, 2.047, 0.3228, 2.053, 0.509, 2.047, 0.3228, 2.051, 0.3257, 2.504, 0.5151, 2.039, 0.5283, 2.053, 0.5146, 2.053, 0.5146, 2.053, 0.509, 2.057, 0.512, 2.504, 0.5151, 2.053, 0.5146, 2.057, 0.512, 2.062, 0.335, 2.053, 0.509, 2.051, 0.3257, 2.516, 0.5288, 2.039, 0.5283, 2.504, 0.5151, 2.516, 0.5288, 2.029, 0.5305, 2.039, 0.5283, 2.053, 0.509, 2.062, 0.335, 2.064, 0.499, 2.053, 0.509, 2.064, 0.499, 2.057, 0.512, 2.053, 0.3223, 2.062, 0.335, 2.051, 0.3257, 2.051, 0.3257, 2.049, 0.3203, 2.053, 0.3223, 2.062, 0.335, 2.068, 0.498, 2.064, 0.499, 2.068, 0.5015, 2.057, 0.512, 2.064, 0.499, 2.068, 0.5015, 2.064, 0.499, 2.068, 0.498, 2.49, 0.5022, 2.057, 0.512, 2.068, 0.5015, 2.488, 0.4985, 2.068, 0.5015, 2.068, 0.498, 2.068, 0.5015, 2.488, 0.4985, 2.49, 0.5022, 2.5, 0.5125, 2.057, 0.512, 2.49, 0.5022, 2.504, 0.5151, 2.057, 0.512, 2.5, 0.5125, 2.5, 0.5125, 2.49, 0.5022, 2.492, 0.5, 2.492, 0.5, 2.49, 0.5022, 2.488, 0.4985, 2.504, 0.5151, 2.5, 0.5125, 2.504, 0.51, 2.492, 0.5, 2.504, 0.51, 2.5, 0.5125, 2.49, 0.3364, 2.492, 0.5, 2.488, 0.4985, 2.49, 0.3364, 2.504, 0.51, 2.492, 0.5, 2.068, 0.498, 2.486, 0.3374, 2.488, 0.4985, 2.49, 0.3364, 2.488, 0.4985, 2.486, 0.3374, 2.066, 0.3359, 2.486, 0.3374, 2.068, 0.498, 2.068, 0.498, 2.062, 0.335, 2.066, 0.3359, 2.486, 0.334, 2.49, 0.3364, 2.486, 0.3374, 2.066, 0.3359, 2.486, 0.334, 2.486, 0.3374, 2.062, 0.335, 2.064, 0.3325, 2.066, 0.3359, 2.486, 0.334, 2.066, 0.3359, 2.064, 0.3325, 2.062, 0.335, 2.053, 0.3223, 2.064, 0.3325, 2.053, 0.3223, 2.486, 0.334, 2.064, 0.3325, 2.486, 0.334, 2.053, 0.3223, 2.496, 0.3242, 2.496, 0.3242, 2.49, 0.3364, 2.486, 0.334, 2.049, 0.3203, 2.496, 0.3242, 2.053, 0.3223, 2.49, 0.3364, 2.496, 0.3242, 2.5, 0.3267, 2.504, 0.51, 2.49, 0.3364, 2.5, 0.3267, 2.049, 0.3203, 2.498, 0.3218, 2.496, 0.3242, 2.5, 0.3267, 2.496, 0.3242, 2.498, 0.3218, 2.049, 0.3203, 2.51, 0.3086, 2.498, 0.3218, 2.5, 0.3267, 2.506, 0.5132, 2.504, 0.51, 2.504, 0.51, 2.506, 0.5132, 2.504, 0.5151, 2.502, 0.3237, 2.5, 0.3267, 2.498, 0.3218, 2.51, 0.3086, 2.502, 0.3237, 2.498, 0.3218, 2.506, 0.5132, 2.5, 0.3267, 2.502, 0.3237, 2.516, 0.5288, 2.504, 0.5151, 2.506, 0.5132, 2.502, 0.3237, 2.51, 0.3086, 2.512, 0.312, 2.512, 0.312, 2.506, 0.5132, 2.502, 0.3237, 2.51, 0.3086, 2.514, 0.3066, 2.512, 0.312, 2.506, 0.5132, 2.52, 0.5256, 2.516, 0.5288, 2.506, 0.5132, 2.512, 0.312, 2.52, 0.5256, 2.52, 0.5256, 2.521, 0.5303, 2.516, 0.5288, 2.512, 0.312, 2.521, 0.5303, 2.52, 0.5256, 2.521, 0.5303, 2.512, 0.312, 2.514, 0.3066, 2.029, 0.5305, 2.516, 0.5288, 2.521, 0.5303, 2.514, 0.3066, 2.633, 0.5696, 2.521, 0.5303, 2.521, 0.6079, 2.029, 0.5305, 2.521, 0.5303, 2.521, 0.6079, 2.521, 0.5303, 2.633, 0.5696, 2.029, 0.5305, 2.521, 0.6079, 2.029, 0.6082, 2.633, 0.5696, 2.516, 0.8282, 2.521, 0.6079, 2.521, 0.6079, 2.516, 0.8282, 2.512, 0.8228, 2.512, 0.8228, 2.516, 0.8282, 2.51, 0.8263, 2.025, 0.8297, 2.51, 0.8263, 2.516, 0.8282, 2.521, 0.6079, 2.512, 0.8228, 2.52, 0.6125, 2.51, 0.8263, 2.025, 0.8297, 2.033, 0.8275, 2.516, 0.6094, 2.521, 0.6079, 2.52, 0.6125, 2.516, 0.6094, 2.029, 0.6082, 2.521, 0.6079, 2.033, 0.8275, 2.025, 0.8297, 2.029, 0.824, 2.025, 0.8297, 2.029, 0.6082, 2.029, 0.824, 2.029, 0.824, 2.029, 0.6082, 2.035, 0.6135, 2.035, 0.6135, 2.029, 0.6082, 2.039, 0.6104, 2.029, 0.6082, 2.516, 0.6094, 2.039, 0.6104, 2.039, 0.6104, 2.516, 0.6094, -0.4634, 0.6008, 0.01372, 0.604, 0.01372, 0.604, 0.01741, 0.6072, 2.035, 0.6135, 2.039, 0.6104, 2.029, 0.824, 2.035, 0.6135, 0.01741, 0.6072, 0.01993, 0.8177, 0.01663, 0.8213, -0.4602, 0.8179, 2.51, 0.8263, 2.033, 0.8275, 0.01993, 0.8177, 0.01663, 0.8213, 2.033, 0.8275, 2.029, 0.824, -0.4634, 0.6008, 2.516, 0.6094, 2.52, 0.6125, -0.4668, 0.604, -0.4602, 0.8179, -0.4631, 0.8145, 2.512, 0.8228, 2.51, 0.8263, -0.4668, 0.604, 2.52, 0.6125, 2.512, 0.8228, -0.4631, 0.8145, 0.5913, 0.5276, 0.5864, 0.3086, 0.5889, 0.3032, 0.583, 0.3052, 0.5889, 0.3032, 0.5864, 0.3086, 0.1578, 0.3008, 0.5889, 0.3032, 0.583, 0.3052, 0.5864, 0.3086, 0.5913, 0.5276, 0.5874, 0.5227, 0.1578, 0.3008, 0.583, 0.3052, 0.1643, 0.3027, 0.5874, 0.5227, 0.5913, 0.5276, 0.583, 0.5259, 0.1554, 0.5254, 0.583, 0.5259, 0.5913, 0.5276, 0.1554, 0.5254, 0.1578, 0.3008, 0.1608, 0.3062, 0.1608, 0.3062, 0.1578, 0.3008, 0.1643, 0.3027, 0.583, 0.5259, 0.1554, 0.5254, 0.1639, 0.5234, 0.1554, 0.5254, 0.1608, 0.3062, 0.1599, 0.5203, 0.1639, 0.5234, 0.1554, 0.5254, 0.1599, 0.5203, 1.467, 0.5288, 0.583, 0.5259, 0.1639, 0.5234, 1.887, 0.5286, 0.1599, 0.5203, 1.891, 0.5254, 1.887, 0.5286, 0.1639, 0.5234, 0.1608, 0.3062, 0.1643, 0.3027, 1.888, 0.3081, 1.892, 0.3115, 1.891, 0.5254, 0.1599, 0.5203, 0.1608, 0.3062, 1.892, 0.3115, 1.469, 0.3081, 1.888, 0.3081, 0.1643, 0.3027, 0.583, 0.3052, 0.583, 0.3052, 0.5864, 0.3086, 1.465, 0.3115, 1.469, 0.3081, 0.5874, 0.5227, 1.463, 0.5256, 1.465, 0.3115, 0.5864, 0.3086, 1.467, 0.5288, 1.463, 0.5256, 0.5874, 0.5227, 0.583, 0.5259, 0.1609, 0.822, 0.1747, 0.809, 1.874, 0.8146, 1.888, 0.8275, 1.895, 0.8297, 0.1543, 0.8242, 0.1609, 0.822, 1.888, 0.8275, 1.431, 0.913, 0.6167, 0.9102, 0.1543, 0.8242, 1.895, 0.8297])
_uv.active_render = True
_uv = me_sm_door_inside_a1.uv_layers.new(name='LightMapUV')
_uv.uv.foreach_set('vector', [0.0332, 0.4648, 0.03299, 0.4521, 0.03854, 0.4644, 0.03824, 0.4526, 0.03854, 0.4644, 0.03299, 0.4521, 0.03824, 0.4526, 0.4321, 0.4668, 0.03854, 0.4644, 0.03824, 0.4526, 0.03299, 0.4521, 0.03592, 0.4473, 0.4321, 0.4668, 0.03824, 0.4526, 0.4319, 0.4546, 0.4312, 0.4492, 0.03824, 0.4526, 0.03592, 0.4473, 0.03824, 0.4526, 0.4312, 0.4492, 0.4319, 0.4546, 0.7476, 0.4507, 0.22, 0.9052, 0.4321, 0.4668, 0.4319, 0.4546, 0.7476, 0.4507, 0.4319, 0.4546, 0.4312, 0.4492, 0.4312, 0.4492, 0.03592, 0.4473, 0.09918, 0.3965, 0.03085, 0.2407, 0.09918, 0.3965, 0.03592, 0.4473, 0.03021, 0.4463, 0.03085, 0.2407, 0.03592, 0.4473, 0.7495, 0.03027, 0.4351, 0.01611, 0.749, 0.01807, 0.4351, 0.01611, 0.7495, 0.03027, 0.4348, 0.02832, 0.04114, 0.02539, 0.4351, 0.01611, 0.4348, 0.02832, 0.4351, 0.01611, 0.04114, 0.02539, 0.0416, 0.01318, 0.04114, 0.02539, 0.03625, 0.01318, 0.0416, 0.01318, 0.03625, 0.01318, 0.04114, 0.02539, 0.03589, 0.02539, 0.04114, 0.02539, 0.03882, 0.03027, 0.03589, 0.02539, 0.7495, 0.03027, 0.4338, 0.0332, 0.4348, 0.02832, 0.4338, 0.0332, 0.04114, 0.02539, 0.4348, 0.02832, 0.04114, 0.02539, 0.4338, 0.0332, 0.03882, 0.03027, 0.4338, 0.0332, 0.7495, 0.03027, 0.7505, 0.03516, 0.03882, 0.03027, 0.4338, 0.0332, 0.1016, 0.0835, 0.4338, 0.0332, 0.7505, 0.03516, 0.4727, 0.08545, 0.03085, 0.2407, 0.03882, 0.03027, 0.1016, 0.0835, 0.03882, 0.03027, 0.03085, 0.2407, 0.02531, 0.2407, 0.03882, 0.03027, 0.02531, 0.2407, 0.03308, 0.03125, 0.02531, 0.2407, 0.0208, 0.03076, 0.03308, 0.03125, 0.01306, 0.2407, 0.0208, 0.03076, 0.02531, 0.2407, 0.0179, 0.4468, 0.01306, 0.2407, 0.02531, 0.2407, 0.02531, 0.2407, 0.03021, 0.4463, 0.0179, 0.4468, 0.03085, 0.2407, 0.03021, 0.4463, 0.02531, 0.2407, 0.03085, 0.2407, 0.1016, 0.0835, 0.09674, 0.2178, 0.09637, 0.2642, 0.03085, 0.2407, 0.09674, 0.2178, 0.09918, 0.3965, 0.03085, 0.2407, 0.09637, 0.2642, 0.1027, 0.08643, 0.09674, 0.2178, 0.1016, 0.0835, 0.09918, 0.3965, 0.09637, 0.2642, 0.1005, 0.3936, 0.09674, 0.2178, 0.1027, 0.08643, 0.09875, 0.2148, 0.1005, 0.3936, 0.1024, 0.3955, 0.09918, 0.3965, 0.09875, 0.2148, 0.1008, 0.2168, 0.09674, 0.2178, 0.1024, 0.3955, 0.3928, 0.3989, 0.09918, 0.3965, 0.09918, 0.3965, 0.3928, 0.3989, 0.4312, 0.4492, 0.1069, 0.2075, 0.1008, 0.2168, 0.09875, 0.2148, 0.1027, 0.08643, 0.1069, 0.2075, 0.09875, 0.2148, 0.1008, 0.2168, 0.3921, 0.2197, 0.09674, 0.2178, 0.3921, 0.2197, 0.09637, 0.2642, 0.09674, 0.2178, 0.1069, 0.2075, 0.1027, 0.08643, 0.1099, 0.09375, 0.1099, 0.09375, 0.1027, 0.08643, 0.1046, 0.08447, 0.1046, 0.08447, 0.1027, 0.08643, 0.1016, 0.0835, 0.1108, 0.09521, 0.1069, 0.2075, 0.1099, 0.09375, 0.1016, 0.0835, 0.395, 0.08496, 0.1046, 0.08447, 0.1016, 0.0835, 0.4338, 0.0332, 0.395, 0.08496, 0.1046, 0.08447, 0.1115, 0.09277, 0.1099, 0.09375, 0.1115, 0.09277, 0.1108, 0.09521, 0.1099, 0.09375, 0.1046, 0.08447, 0.3811, 0.09326, 0.1115, 0.09277, 0.1108, 0.09521, 0.1115, 0.09277, 0.1128, 0.09424, 0.1115, 0.09277, 0.3811, 0.09326, 0.1128, 0.09424, 0.1046, 0.08447, 0.395, 0.08496, 0.3904, 0.08594, 0.1046, 0.08447, 0.3904, 0.08594, 0.3811, 0.09326, 0.3923, 0.08789, 0.3904, 0.08594, 0.395, 0.08496, 0.395, 0.08496, 0.3921, 0.2197, 0.3923, 0.08789, 0.3923, 0.08789, 0.3823, 0.09521, 0.3904, 0.08594, 0.3811, 0.09326, 0.3904, 0.08594, 0.3823, 0.09521, 0.3923, 0.08789, 0.3921, 0.2197, 0.3892, 0.2163, 0.3892, 0.2163, 0.3823, 0.09521, 0.3923, 0.08789, 0.4338, 0.0332, 0.4302, 0.2319, 0.395, 0.08496, 0.3921, 0.2197, 0.395, 0.08496, 0.4302, 0.2319, 0.4302, 0.2319, 0.4338, 0.0332, 0.4727, 0.08545, 0.3867, 0.2183, 0.3892, 0.2163, 0.3921, 0.2197, 0.3921, 0.2197, 0.1008, 0.2168, 0.3867, 0.2183, 0.3823, 0.09521, 0.3892, 0.2163, 0.3796, 0.2085, 0.3867, 0.2183, 0.3796, 0.2085, 0.3892, 0.2163, 0.3867, 0.2183, 0.1008, 0.2168, 0.1085, 0.2085, 0.1008, 0.2168, 0.1069, 0.2075, 0.1085, 0.2085, 0.3796, 0.2085, 0.3867, 0.2183, 0.3782, 0.21, 0.3867, 0.2183, 0.1085, 0.2085, 0.3782, 0.21, 0.3777, 0.2065, 0.3823, 0.09521, 0.3796, 0.2085, 0.3777, 0.2065, 0.3796, 0.2085, 0.3782, 0.21, 0.3823, 0.09521, 0.3777, 0.2065, 0.3799, 0.09668, 0.3811, 0.09326, 0.3823, 0.09521, 0.3799, 0.09668, 0.3782, 0.21, 0.3757, 0.2085, 0.3777, 0.2065, 0.3782, 0.21, 0.1085, 0.2085, 0.3757, 0.2085, 0.3782, 0.09473, 0.3811, 0.09326, 0.3799, 0.09668, 0.1128, 0.09424, 0.3811, 0.09326, 0.3782, 0.09473, 0.3777, 0.2065, 0.3726, 0.1025, 0.3799, 0.09668, 0.3799, 0.09668, 0.3726, 0.1025, 0.3782, 0.09473, 0.3757, 0.2085, 0.3708, 0.2007, 0.3777, 0.2065, 0.3726, 0.1025, 0.3777, 0.2065, 0.3708, 0.2007, 0.3782, 0.09473, 0.1185, 0.1001, 0.1128, 0.09424, 0.3711, 0.1006, 0.3782, 0.09473, 0.3726, 0.1025, 0.1185, 0.1001, 0.3782, 0.09473, 0.3711, 0.1006, 0.3726, 0.1025, 0.3699, 0.103, 0.3711, 0.1006, 0.3699, 0.103, 0.1185, 0.1001, 0.3711, 0.1006, 0.3687, 0.1997, 0.3726, 0.1025, 0.3708, 0.2007, 0.3726, 0.1025, 0.3687, 0.1997, 0.3699, 0.103, 0.1185, 0.1001, 0.3699, 0.103, 0.1187, 0.1021, 0.3687, 0.1997, 0.1187, 0.1021, 0.3699, 0.103, 0.1128, 0.09424, 0.1185, 0.1001, 0.1169, 0.1016, 0.1185, 0.1001, 0.1187, 0.1021, 0.1169, 0.1016, 0.1169, 0.1016, 0.1108, 0.09521, 0.1128, 0.09424, 0.1187, 0.1021, 0.3687, 0.1997, 0.1174, 0.1987, 0.1174, 0.1987, 0.1169, 0.1016, 0.1187, 0.1021, 0.3694, 0.2021, 0.3687, 0.1997, 0.3708, 0.2007, 0.3694, 0.2021, 0.1174, 0.1987, 0.3687, 0.1997, 0.3708, 0.2007, 0.3757, 0.2085, 0.3694, 0.2021, 0.1174, 0.1987, 0.3694, 0.2021, 0.1166, 0.2007, 0.3757, 0.2085, 0.1166, 0.2007, 0.3694, 0.2021, 0.1151, 0.1992, 0.1169, 0.1016, 0.1174, 0.1987, 0.1151, 0.1992, 0.1174, 0.1987, 0.1166, 0.2007, 0.3757, 0.2085, 0.1103, 0.207, 0.1166, 0.2007, 0.1103, 0.207, 0.1151, 0.1992, 0.1166, 0.2007, 0.3757, 0.2085, 0.1085, 0.2085, 0.1103, 0.207, 0.1083, 0.2056, 0.1169, 0.1016, 0.1151, 0.1992, 0.1151, 0.1992, 0.1103, 0.207, 0.1083, 0.2056, 0.1085, 0.2085, 0.1083, 0.2056, 0.1103, 0.207, 0.1169, 0.1016, 0.1083, 0.2056, 0.1108, 0.09521, 0.1083, 0.2056, 0.1085, 0.2085, 0.1069, 0.2075, 0.1069, 0.2075, 0.1108, 0.09521, 0.1083, 0.2056, 0.09637, 0.2642, 0.3921, 0.2197, 0.3916, 0.2661, 0.3921, 0.2197, 0.4302, 0.2319, 0.3916, 0.2661, 0.3916, 0.2661, 0.1004, 0.2651, 0.09637, 0.2642, 0.1004, 0.2651, 0.09839, 0.2671, 0.09637, 0.2642, 0.1005, 0.3936, 0.09637, 0.2642, 0.09839, 0.2671, 0.1004, 0.2651, 0.3916, 0.2661, 0.3862, 0.2671, 0.3887, 0.269, 0.3862, 0.2671, 0.3916, 0.2661, 0.3916, 0.2661, 0.3901, 0.3955, 0.3887, 0.269, 0.3916, 0.2661, 0.3928, 0.3989, 0.3901, 0.3955, 0.4302, 0.2319, 0.3928, 0.3989, 0.3916, 0.2661, 0.3882, 0.3975, 0.3901, 0.3955, 0.3928, 0.3989, 0.3928, 0.3989, 0.1024, 0.3955, 0.3882, 0.3975, 0.3928, 0.3989, 0.4302, 0.2319, 0.4312, 0.4492, 0.4302, 0.2319, 0.4707, 0.3994, 0.4312, 0.4492, 0.7476, 0.4507, 0.4312, 0.4492, 0.4707, 0.3994, 0.4707, 0.3994, 0.4302, 0.2319, 0.4712, 0.2661, 0.4712, 0.2202, 0.4712, 0.2661, 0.4302, 0.2319, 0.4302, 0.2319, 0.4727, 0.08545, 0.4712, 0.2202, 0.4707, 0.3994, 0.4712, 0.2661, 0.4724, 0.396, 0.4746, 0.3979, 0.4707, 0.3994, 0.4724, 0.396, 0.4917, 0.3828, 0.4927, 0.3804, 0.4761, 0.8365, 0.4768, 0.8386, 0.4814, 0.3887, 0.4746, 0.3979, 0.4724, 0.396, 0.4917, 0.3828, 0.4768, 0.8386, 0.4834, 0.8448, 0.4851, 0.3887, 0.4746, 0.3979, 0.4814, 0.3887, 0.4829, 0.3901, 0.4724, 0.396, 0.4712, 0.2661, 0.4736, 0.2695, 0.4724, 0.396, 0.4827, 0.2773, 0.4814, 0.3887, 0.4827, 0.2773, 0.4724, 0.396, 0.4736, 0.2695, 0.4814, 0.3887, 0.4834, 0.3872, 0.4829, 0.3901, 0.4827, 0.2773, 0.4834, 0.3872, 0.4814, 0.3887, 0.4736, 0.2695, 0.4712, 0.2661, 0.4761, 0.2676, 0.4827, 0.2773, 0.4736, 0.2695, 0.4761, 0.2676, 0.4712, 0.2661, 0.7271, 0.269, 0.4761, 0.2676, 0.4761, 0.2676, 0.4841, 0.2759, 0.4827, 0.2773, 0.4761, 0.2676, 0.7271, 0.269, 0.4841, 0.2759, 0.4844, 0.2793, 0.4827, 0.2773, 0.4841, 0.2759, 0.4834, 0.3872, 0.4827, 0.2773, 0.4844, 0.2793, 0.4841, 0.2759, 0.4863, 0.2778, 0.4844, 0.2793, 0.4912, 0.2856, 0.4834, 0.3872, 0.4844, 0.2793, 0.4912, 0.2856, 0.4844, 0.2793, 0.4863, 0.2778, 0.4841, 0.2759, 0.7271, 0.269, 0.7188, 0.2773, 0.7188, 0.2773, 0.4863, 0.2778, 0.4841, 0.2759, 0.7271, 0.269, 0.4712, 0.2661, 0.7319, 0.2676, 0.4712, 0.2202, 0.7319, 0.2676, 0.4712, 0.2661, 0.7188, 0.2773, 0.7271, 0.269, 0.7207, 0.2788, 0.7271, 0.269, 0.7319, 0.2676, 0.7295, 0.271, 0.7295, 0.271, 0.7207, 0.2788, 0.7271, 0.269, 0.7188, 0.2808, 0.7188, 0.2773, 0.7207, 0.2788, 0.7188, 0.2773, 0.7188, 0.2808, 0.7168, 0.2788, 0.4863, 0.2778, 0.7188, 0.2773, 0.7168, 0.2788, 0.7188, 0.2808, 0.7119, 0.2866, 0.7168, 0.2788, 0.7104, 0.2852, 0.4863, 0.2778, 0.7168, 0.2788, 0.7104, 0.2852, 0.7168, 0.2788, 0.7119, 0.2866, 0.4863, 0.2778, 0.7104, 0.2852, 0.4927, 0.2842, 0.4863, 0.2778, 0.4927, 0.2842, 0.4912, 0.2856, 0.7104, 0.2852, 0.4932, 0.2861, 0.4927, 0.2842, 0.4912, 0.2856, 0.4927, 0.2842, 0.4932, 0.2861, 0.4932, 0.2861, 0.7104, 0.2852, 0.7095, 0.2876, 0.7104, 0.2852, 0.7119, 0.2866, 0.7095, 0.2876, 0.4927, 0.3804, 0.4912, 0.2856, 0.4932, 0.2861, 0.7095, 0.2876, 0.4927, 0.3804, 0.4932, 0.2861, 0.4912, 0.2856, 0.4927, 0.3804, 0.4902, 0.3809, 0.4834, 0.3872, 0.4912, 0.2856, 0.4902, 0.3809, 0.4917, 0.3828, 0.4902, 0.3809, 0.4927, 0.3804, 0.7095, 0.2876, 0.7119, 0.2866, 0.2568, 0.7415, 0.2593, 0.7422, 0.4902, 0.3809, 0.4851, 0.3887, 0.4834, 0.3872, 0.4851, 0.3887, 0.4902, 0.3809, 0.4917, 0.3828, 0.4834, 0.3872, 0.4851, 0.3887, 0.4829, 0.3901, 0.4761, 0.8365, 0.4927, 0.3804, 0.7095, 0.2876, 0.2593, 0.7422, 0.2568, 0.7415, 0.7119, 0.2866, 0.7188, 0.2808, 0.25, 0.7354, 0.4851, 0.3887, 0.4834, 0.8448, 0.4856, 0.8462, 0.4829, 0.3901, 0.7319, 0.2676, 0.7324, 0.2212, 0.7539, 0.2339, 0.7319, 0.2676, 0.4712, 0.2202, 0.7324, 0.2212, 0.7314, 0.08691, 0.7539, 0.2339, 0.7324, 0.2212, 0.7505, 0.03516, 0.7539, 0.2339, 0.7314, 0.08691, 0.4727, 0.08545, 0.7505, 0.03516, 0.7314, 0.08691, 0.7539, 0.2339, 0.7505, 0.03516, 0.7832, 0.0874, 0.1865, 0.5413, 0.7832, 0.0874, 0.7505, 0.03516, 0.2198, 0.4897, 0.7539, 0.2339, 0.7832, 0.0874, 0.7861, 0.2217, 0.9458, 0.6992, 0.9326, 0.4888, 0.9375, 0.4883, 0.9321, 0.4839, 0.9375, 0.4883, 0.9326, 0.4888, 0.9326, 0.4888, 0.9458, 0.6992, 0.9404, 0.6992, 0.938, 0.9061, 0.9404, 0.6992, 0.9458, 0.6992, 0.5371, 0.4893, 0.9321, 0.4839, 0.9326, 0.4888, 0.9321, 0.4839, 0.5371, 0.4893, 0.5366, 0.4844, 0.5371, 0.4893, 0.2206, 0.4844, 0.5366, 0.4844, 0.9404, 0.6992, 0.938, 0.9061, 0.9331, 0.9055, 0.9326, 0.9102, 0.9331, 0.9055, 0.938, 0.9061, 0.9404, 0.6992, 0.8701, 0.5413, 0.9326, 0.4888, 0.5371, 0.4893, 0.9326, 0.4888, 0.8701, 0.5413, 0.9326, 0.9102, 0.5376, 0.9055, 0.9331, 0.9055, 0.5376, 0.9055, 0.9326, 0.9102, 0.5366, 0.9106, 0.9404, 0.6992, 0.9331, 0.9055, 0.8701, 0.8544, 0.9331, 0.9055, 0.5376, 0.9055, 0.8701, 0.8544, 0.22, 0.9052, 0.5376, 0.9055, 0.5366, 0.9106, 0.8701, 0.8544, 0.5376, 0.9055, 0.5762, 0.8552, 0.2206, 0.4844, 0.5371, 0.4893, 0.2198, 0.4897, 0.1865, 0.5413, 0.2144, 0.6882, 0.1821, 0.676, 0.2198, 0.4897, 0.2144, 0.6882, 0.1865, 0.5413, 0.749, 0.01807, 0.2198, 0.4897, 0.7505, 0.03516, 0.7495, 0.03027, 0.2144, 0.6882, 0.2198, 0.4897, 0.239, 0.5413, 0.2198, 0.4897, 0.4978, 0.5408, 0.239, 0.5413, 0.2198, 0.4897, 0.5371, 0.4893, 0.4978, 0.5408, 0.5376, 0.9055, 0.22, 0.9052, 0.498, 0.8552, 0.7188, 0.2808, 0.7207, 0.2788, 0.2484, 0.7334, 0.25, 0.7354, 0.54, 0.6882, 0.5376, 0.9055, 0.498, 0.8552, 0.5376, 0.9055, 0.54, 0.6882, 0.5762, 0.8552, 0.2371, 0.7224, 0.2144, 0.6882, 0.2366, 0.6758, 0.2144, 0.6882, 0.239, 0.5413, 0.2366, 0.6758, 0.2405, 0.5442, 0.2366, 0.6758, 0.239, 0.5413, 0.2428, 0.5422, 0.2405, 0.5442, 0.239, 0.5413, 0.239, 0.5413, 0.4978, 0.5408, 0.2428, 0.5422, 0.2419, 0.7236, 0.2394, 0.7256, 0.2371, 0.7224, 0.2419, 0.7236, 0.2484, 0.7334, 0.2394, 0.7256, 0.7207, 0.2788, 0.7295, 0.271, 0.2394, 0.7256, 0.2484, 0.7334, 0.7295, 0.271, 0.7319, 0.2676, 0.2371, 0.7224, 0.2394, 0.7256, 0.25, 0.7354, 0.2484, 0.7334, 0.25, 0.7319, 0.2484, 0.7334, 0.2419, 0.7236, 0.25, 0.7319, 0.4939, 0.8539, 0.4961, 0.8519, 0.498, 0.8552, 0.4939, 0.8539, 0.4856, 0.8462, 0.4871, 0.8447, 0.4871, 0.8447, 0.4961, 0.8519, 0.4939, 0.8539, 0.4985, 0.7222, 0.498, 0.8552, 0.4961, 0.8519, 0.54, 0.6882, 0.498, 0.8552, 0.4985, 0.7222, 0.4868, 0.7334, 0.4961, 0.8519, 0.4871, 0.8447, 0.4985, 0.7222, 0.2419, 0.7236, 0.2371, 0.7224, 0.4961, 0.8519, 0.4868, 0.7334, 0.4958, 0.7256, 0.4985, 0.7222, 0.4961, 0.8519, 0.4958, 0.7256, 0.4868, 0.7334, 0.4934, 0.7236, 0.4958, 0.7256, 0.4958, 0.7256, 0.4934, 0.7236, 0.4985, 0.7222, 0.2419, 0.7236, 0.4985, 0.7222, 0.4934, 0.7236, 0.2419, 0.7236, 0.4934, 0.7236, 0.4851, 0.7319, 0.4934, 0.7236, 0.4868, 0.7334, 0.4851, 0.7319, 0.2419, 0.7236, 0.4851, 0.7319, 0.25, 0.7319, 0.2371, 0.7224, 0.4985, 0.676, 0.4985, 0.7222, 0.4985, 0.676, 0.54, 0.6882, 0.4985, 0.7222, 0.4985, 0.676, 0.2371, 0.7224, 0.2366, 0.6758, 0.4849, 0.7354, 0.4851, 0.7319, 0.4868, 0.7334, 0.4854, 0.843, 0.4868, 0.7334, 0.4871, 0.8447, 0.4868, 0.7334, 0.4854, 0.843, 0.4849, 0.7354, 0.4856, 0.8462, 0.4854, 0.843, 0.4871, 0.8447, 0.4851, 0.7319, 0.4849, 0.7354, 0.4829, 0.7336, 0.4829, 0.7336, 0.25, 0.7319, 0.4851, 0.7319, 0.4854, 0.843, 0.478, 0.7415, 0.4849, 0.7354, 0.478, 0.7415, 0.4829, 0.7336, 0.4849, 0.7354, 0.4854, 0.843, 0.4856, 0.8462, 0.4834, 0.8448, 0.7539, 0.2339, 0.2144, 0.6882, 0.2371, 0.7224, 0.7319, 0.2676, 0.478, 0.7415, 0.4854, 0.843, 0.4783, 0.8372, 0.4783, 0.8372, 0.4854, 0.843, 0.4834, 0.8448, 0.4834, 0.8448, 0.4768, 0.8386, 0.4783, 0.8372, 0.2144, 0.6882, 0.7539, 0.2339, 0.7861, 0.2217, 0.1821, 0.676, 0.4768, 0.8386, 0.4761, 0.8365, 0.4783, 0.8372, 0.4761, 0.8365, 0.478, 0.7415, 0.4783, 0.8372, 0.7861, 0.2217, 0.7832, 0.0874, 0.1865, 0.5413, 0.1821, 0.676, 0.2593, 0.7422, 0.4758, 0.7422, 0.4761, 0.8365, 0.478, 0.7415, 0.4761, 0.8365, 0.4758, 0.7422, 0.2585, 0.74, 0.2593, 0.7422, 0.2568, 0.7415, 0.2585, 0.74, 0.4758, 0.7422, 0.2593, 0.7422, 0.478, 0.7415, 0.4758, 0.7422, 0.4766, 0.74, 0.4758, 0.7422, 0.2585, 0.74, 0.4766, 0.74, 0.4829, 0.7336, 0.478, 0.7415, 0.4766, 0.74, 0.2585, 0.74, 0.4829, 0.7336, 0.4766, 0.74, 0.2568, 0.7415, 0.252, 0.7336, 0.2585, 0.74, 0.4829, 0.7336, 0.2585, 0.74, 0.252, 0.7336, 0.252, 0.7336, 0.2568, 0.7415, 0.25, 0.7354, 0.25, 0.7319, 0.4829, 0.7336, 0.252, 0.7336, 0.25, 0.7319, 0.252, 0.7336, 0.25, 0.7354, 0.2366, 0.6758, 0.2405, 0.5442, 0.2391, 0.6729, 0.2391, 0.6729, 0.2417, 0.6746, 0.2366, 0.6758, 0.2417, 0.6746, 0.4985, 0.676, 0.2366, 0.6758, 0.4985, 0.676, 0.2417, 0.6746, 0.4932, 0.6746, 0.2428, 0.5422, 0.4978, 0.5408, 0.4939, 0.5422, 0.4932, 0.6746, 0.4958, 0.6726, 0.4985, 0.676, 0.4961, 0.5442, 0.4939, 0.5422, 0.4978, 0.5408, 0.4961, 0.5442, 0.4985, 0.676, 0.4958, 0.6726, 0.4978, 0.5408, 0.4985, 0.676, 0.4961, 0.5442, 0.4978, 0.5408, 0.54, 0.6882, 0.4985, 0.676, 0.5371, 0.4893, 0.54, 0.6882, 0.4978, 0.5408, 0.54, 0.6882, 0.5371, 0.4893, 0.5762, 0.5408, 0.8701, 0.5413, 0.5762, 0.5408, 0.5371, 0.4893, 0.54, 0.6882, 0.5762, 0.5408, 0.5791, 0.6758, 0.5762, 0.5408, 0.8701, 0.5413, 0.8672, 0.5425, 0.5791, 0.6758, 0.5791, 0.7224, 0.54, 0.6882, 0.5762, 0.8552, 0.54, 0.6882, 0.5791, 0.7224, 0.5791, 0.6758, 0.5762, 0.5408, 0.5791, 0.5442, 0.5791, 0.5442, 0.5762, 0.5408, 0.5811, 0.542, 0.5762, 0.5408, 0.8672, 0.5425, 0.5811, 0.542, 0.5811, 0.542, 0.5894, 0.551, 0.5791, 0.5442, 0.5791, 0.6758, 0.5791, 0.5442, 0.582, 0.6726, 0.5894, 0.551, 0.582, 0.6726, 0.5791, 0.5442, 0.5811, 0.542, 0.8672, 0.5425, 0.5903, 0.5496, 0.5894, 0.551, 0.5811, 0.542, 0.5903, 0.5496, 0.582, 0.6726, 0.5894, 0.551, 0.5918, 0.6648, 0.582, 0.6726, 0.5918, 0.6648, 0.5845, 0.6746, 0.5845, 0.6746, 0.5791, 0.6758, 0.582, 0.6726, 0.5894, 0.551, 0.5938, 0.6628, 0.5918, 0.6648, 0.5933, 0.6663, 0.5845, 0.6746, 0.5918, 0.6648, 0.5938, 0.6628, 0.5933, 0.6663, 0.5918, 0.6648, 0.5903, 0.5496, 0.5918, 0.5527, 0.5894, 0.551, 0.5938, 0.6628, 0.5894, 0.551, 0.5918, 0.5527, 0.8633, 0.6665, 0.5845, 0.6746, 0.5933, 0.6663, 0.5933, 0.6663, 0.5938, 0.6628, 0.5957, 0.6646, 0.8633, 0.6665, 0.5933, 0.6663, 0.5957, 0.6646, 0.5996, 0.5583, 0.5938, 0.6628, 0.5918, 0.5527, 0.8706, 0.6748, 0.5845, 0.6746, 0.8633, 0.6665, 0.8706, 0.6748, 0.5791, 0.6758, 0.5845, 0.6746, 0.5938, 0.6628, 0.5996, 0.5583, 0.6006, 0.6567, 0.5938, 0.6628, 0.6006, 0.6567, 0.5957, 0.6646, 0.5933, 0.5508, 0.5996, 0.5583, 0.5918, 0.5527, 0.5918, 0.5527, 0.5903, 0.5496, 0.5933, 0.5508, 0.5996, 0.5583, 0.6025, 0.656, 0.6006, 0.6567, 0.6021, 0.6582, 0.5957, 0.6646, 0.6006, 0.6567, 0.6021, 0.6582, 0.6006, 0.6567, 0.6025, 0.656, 0.855, 0.6587, 0.5957, 0.6646, 0.6021, 0.6582, 0.8545, 0.6565, 0.6021, 0.6582, 0.6025, 0.656, 0.6021, 0.6582, 0.8545, 0.6565, 0.855, 0.6587, 0.8613, 0.6648, 0.5957, 0.6646, 0.855, 0.6587, 0.8633, 0.6665, 0.5957, 0.6646, 0.8613, 0.6648, 0.8613, 0.6648, 0.855, 0.6587, 0.8564, 0.6572, 0.8564, 0.6572, 0.855, 0.6587, 0.8545, 0.6565, 0.8633, 0.6665, 0.8613, 0.6648, 0.8633, 0.6633, 0.8564, 0.6572, 0.8633, 0.6633, 0.8613, 0.6648, 0.855, 0.5593, 0.8564, 0.6572, 0.8545, 0.6565, 0.855, 0.5593, 0.8633, 0.6633, 0.8564, 0.6572, 0.6025, 0.656, 0.8535, 0.5598, 0.8545, 0.6565, 0.855, 0.5593, 0.8545, 0.6565, 0.8535, 0.5598, 0.6021, 0.5591, 0.8535, 0.5598, 0.6025, 0.656, 0.6025, 0.656, 0.5996, 0.5583, 0.6021, 0.5591, 0.8535, 0.5579, 0.855, 0.5593, 0.8535, 0.5598, 0.6021, 0.5591, 0.8535, 0.5579, 0.8535, 0.5598, 0.5996, 0.5583, 0.6006, 0.5569, 0.6021, 0.5591, 0.8535, 0.5579, 0.6021, 0.5591, 0.6006, 0.5569, 0.5996, 0.5583, 0.5933, 0.5508, 0.6006, 0.5569, 0.5933, 0.5508, 0.8535, 0.5579, 0.6006, 0.5569, 0.8535, 0.5579, 0.5933, 0.5508, 0.8594, 0.552, 0.8594, 0.552, 0.855, 0.5593, 0.8535, 0.5579, 0.5903, 0.5496, 0.8594, 0.552, 0.5933, 0.5508, 0.855, 0.5593, 0.8594, 0.552, 0.8613, 0.5532, 0.8633, 0.6633, 0.855, 0.5593, 0.8613, 0.5532, 0.5903, 0.5496, 0.8604, 0.5505, 0.8594, 0.552, 0.8613, 0.5532, 0.8594, 0.552, 0.8604, 0.5505, 0.5903, 0.5496, 0.8672, 0.5425, 0.8604, 0.5505, 0.8613, 0.5532, 0.8647, 0.6653, 0.8633, 0.6633, 0.8633, 0.6633, 0.8647, 0.6653, 0.8633, 0.6665, 0.8623, 0.5518, 0.8613, 0.5532, 0.8604, 0.5505, 0.8672, 0.5425, 0.8623, 0.5518, 0.8604, 0.5505, 0.8647, 0.6653, 0.8613, 0.5532, 0.8623, 0.5518, 0.8706, 0.6748, 0.8633, 0.6665, 0.8647, 0.6653, 0.8623, 0.5518, 0.8672, 0.5425, 0.8691, 0.5447, 0.8691, 0.5447, 0.8647, 0.6653, 0.8623, 0.5518, 0.8672, 0.5425, 0.8701, 0.5413, 0.8691, 0.5447, 0.8647, 0.6653, 0.8726, 0.6729, 0.8706, 0.6748, 0.8647, 0.6653, 0.8691, 0.5447, 0.8726, 0.6729, 0.8726, 0.6729, 0.875, 0.6755, 0.8706, 0.6748, 0.8691, 0.5447, 0.875, 0.6755, 0.8726, 0.6729, 0.875, 0.6755, 0.8691, 0.5447, 0.8701, 0.5413, 0.5791, 0.6758, 0.8706, 0.6748, 0.875, 0.6755, 0.8701, 0.5413, 0.9404, 0.6992, 0.875, 0.6755, 0.875, 0.7222, 0.5791, 0.6758, 0.875, 0.6755, 0.875, 0.7222, 0.875, 0.6755, 0.9404, 0.6992, 0.5791, 0.6758, 0.875, 0.7222, 0.5791, 0.7224, 0.9404, 0.6992, 0.8701, 0.8544, 0.875, 0.7222, 0.875, 0.7222, 0.8701, 0.8544, 0.8691, 0.8511, 0.8691, 0.8511, 0.8701, 0.8544, 0.8672, 0.8531, 0.5762, 0.8552, 0.8672, 0.8531, 0.8701, 0.8544, 0.875, 0.7222, 0.8691, 0.8511, 0.873, 0.7249, 0.8672, 0.8531, 0.5762, 0.8552, 0.5811, 0.854, 0.8711, 0.7231, 0.875, 0.7222, 0.873, 0.7249, 0.8711, 0.7231, 0.5791, 0.7224, 0.875, 0.7222, 0.5811, 0.854, 0.5762, 0.8552, 0.5791, 0.8518, 0.5762, 0.8552, 0.5791, 0.7224, 0.5791, 0.8518, 0.5791, 0.8518, 0.5791, 0.7224, 0.582, 0.7256, 0.582, 0.7256, 0.5791, 0.7224, 0.5845, 0.7236, 0.5791, 0.7224, 0.8711, 0.7231, 0.5845, 0.7236, 0.5845, 0.7236, 0.8711, 0.7231, 0.1004, 0.2651, 0.3862, 0.2671, 0.3862, 0.2671, 0.3887, 0.269, 0.582, 0.7256, 0.5845, 0.7236, 0.5791, 0.8518, 0.582, 0.7256, 0.3887, 0.269, 0.3901, 0.3955, 0.3882, 0.3975, 0.1024, 0.3955, 0.8672, 0.8531, 0.5811, 0.854, 0.3901, 0.3955, 0.3882, 0.3975, 0.5811, 0.854, 0.5791, 0.8518, 0.1004, 0.2651, 0.8711, 0.7231, 0.873, 0.7249, 0.09839, 0.2671, 0.1024, 0.3955, 0.1005, 0.3936, 0.8691, 0.8511, 0.8672, 0.8531, 0.09839, 0.2671, 0.873, 0.7249, 0.8691, 0.8511, 0.1005, 0.3936, 0.7324, 0.2212, 0.7295, 0.08984, 0.7314, 0.08691, 0.7275, 0.08789, 0.7314, 0.08691, 0.7295, 0.08984, 0.4727, 0.08545, 0.7314, 0.08691, 0.7275, 0.08789, 0.7295, 0.08984, 0.7324, 0.2212, 0.73, 0.2183, 0.4727, 0.08545, 0.7275, 0.08789, 0.4766, 0.08643, 0.73, 0.2183, 0.7324, 0.2212, 0.7275, 0.2202, 0.4712, 0.2202, 0.7275, 0.2202, 0.7324, 0.2212, 0.4712, 0.2202, 0.4727, 0.08545, 0.4744, 0.08838, 0.4744, 0.08838, 0.4727, 0.08545, 0.4766, 0.08643, 0.7275, 0.2202, 0.4712, 0.2202, 0.4763, 0.2188, 0.4712, 0.2202, 0.4744, 0.08838, 0.4739, 0.2168, 0.4763, 0.2188, 0.4712, 0.2202, 0.4739, 0.2168, 0.2417, 0.6746, 0.7275, 0.2202, 0.4763, 0.2188, 0.4932, 0.6746, 0.4739, 0.2168, 0.4958, 0.6726, 0.4932, 0.6746, 0.4763, 0.2188, 0.4744, 0.08838, 0.4766, 0.08643, 0.4939, 0.5422, 0.4961, 0.5442, 0.4958, 0.6726, 0.4739, 0.2168, 0.4744, 0.08838, 0.4961, 0.5442, 0.2428, 0.5422, 0.4939, 0.5422, 0.4766, 0.08643, 0.7275, 0.08789, 0.7275, 0.08789, 0.7295, 0.08984, 0.2405, 0.5442, 0.2428, 0.5422, 0.73, 0.2183, 0.2391, 0.6729, 0.2405, 0.5442, 0.7295, 0.08984, 0.2417, 0.6746, 0.2391, 0.6729, 0.73, 0.2183, 0.7275, 0.2202, 0.4746, 0.3979, 0.4829, 0.3901, 0.4856, 0.8462, 0.4939, 0.8539, 0.498, 0.8552, 0.4707, 0.3994, 0.4746, 0.3979, 0.4939, 0.8539, 0.22, 0.9052, 0.7476, 0.4507, 0.4707, 0.3994, 0.498, 0.8552])
me_sm_door_inside_a1.materials.append(mat_m_wood_whitedoor)
me_sm_door_inside_a1.materials.append(mat_m_aluminium_a)
me_sm_door_inside_a1.update()
me_sm_door_inside_a1.normals_split_custom_set([tuple(v) for v in zip(*[iter([-0.2338, -0.008086, -0.9723, 0.2279, -0.01635, -0.9735, -0.2205, -0.9753, -0.008504, 0.2205, -0.9754, -0.008516, -0.2205, -0.9753, -0.008504, 0.2279, -0.01635, -0.9735, 0.2205, -0.9754, -0.008516, -0.4082, -0.8835, -0.2298, -0.2205, -0.9753, -0.008504, 0.2205, -0.9754, -0.008516, 0.2279, -0.01635, -0.9735, 0.9986, -0.04718, -0.02358, -0.4082, -0.8835, -0.2298, 0.2205, -0.9754, -0.008516, 0.06017, -0.9971, 0.0459, 0.9985, -0.05564, -9.914e-06, 0.2205, -0.9754, -0.008516, 0.9986, -0.04718, -0.02358, 0.2205, -0.9754, -0.008516, 0.9985, -0.05564, -9.914e-06, 0.06017, -0.9971, 0.0459, 0.5989, -0.5989, 0.5317, -0.6047, -0.6026, 0.5207, -0.4082, -0.8835, -0.2298, 0.06017, -0.9971, 0.0459, 0.5989, -0.5989, 0.5317, 0.06017, -0.9971, 0.0459, 0.9985, -0.05564, -9.914e-06, 0.9985, -0.05564, -9.914e-06, 0.9986, -0.04718, -0.02358, 1.0, 0.007891, 1.926e-05, 0.998, -2.877e-05, -0.06349, 1.0, 0.007891, 1.926e-05, 0.9986, -0.04718, -0.02358, 0.2279, -0.01635, -0.9735, 0.998, -2.877e-05, -0.06349, 0.9986, -0.04718, -0.02358, 0.3497, 0.817, 0.4585, -0.2208, 0.9753, -7.214e-06, -0.1043, 0.7549, 0.6475, -0.2208, 0.9753, -7.214e-06, 0.3497, 0.817, 0.4585, 0.2209, 0.9753, 8.543e-07, 0.2205, 0.9753, -0.008509, -0.2208, 0.9753, -7.214e-06, 0.2209, 0.9753, 8.543e-07, -0.2208, 0.9753, -7.214e-06, 0.2205, 0.9753, -0.008509, -0.2205, 0.9753, -0.008487, 0.2205, 0.9753, -0.008509, -0.228, 0.01633, -0.9735, -0.2205, 0.9753, -0.008487, -0.228, 0.01633, -0.9735, 0.2205, 0.9753, -0.008509, 0.2279, 0.01635, -0.9735, 0.2205, 0.9753, -0.008509, 0.9986, 0.04717, -0.02363, 0.2279, 0.01635, -0.9735, 0.3497, 0.817, 0.4585, 0.9984, 0.05566, -3.097e-05, 0.2209, 0.9753, 8.543e-07, 0.9984, 0.05566, -3.097e-05, 0.2205, 0.9753, -0.008509, 0.2209, 0.9753, 8.543e-07, 0.2205, 0.9753, -0.008509, 0.9984, 0.05566, -3.097e-05, 0.9986, 0.04717, -0.02363, 0.9984, 0.05566, -3.097e-05, 0.3497, 0.817, 0.4585, 0.6664, 0.6776, 0.3112, 0.9986, 0.04717, -0.02363, 0.9984, 0.05566, -3.097e-05, 1.0, -0.007893, 2.226e-05, 0.9984, 0.05566, -3.097e-05, 0.6664, 0.6776, 0.3112, 0.9999, -0.007891, 0.007888, 0.998, -2.877e-05, -0.06349, 0.9986, 0.04717, -0.02363, 1.0, -0.007893, 2.226e-05, 0.9986, 0.04717, -0.02363, 0.998, -2.877e-05, -0.06349, 0.2283, 1.081e-05, -0.9736, 0.9986, 0.04717, -0.02363, 0.2283, 1.081e-05, -0.9736, 0.2279, 0.01635, -0.9735, 0.2283, 1.081e-05, -0.9736, -0.228, 0.01633, -0.9735, 0.2279, 0.01635, -0.9735, -0.6169, -0.007193, -0.787, -0.228, 0.01633, -0.9735, 0.2283, 1.081e-05, -0.9736, -0.2338, -0.008086, -0.9723, -0.6169, -0.007193, -0.787, 0.2283, 1.081e-05, -0.9736, 0.2283, 1.081e-05, -0.9736, 0.2279, -0.01635, -0.9735, -0.2338, -0.008086, -0.9723, 0.998, -2.877e-05, -0.06349, 0.2279, -0.01635, -0.9735, 0.2283, 1.081e-05, -0.9736, 0.998, -2.877e-05, -0.06349, 1.0, -0.007893, 2.226e-05, 1.0, 0.007876, 5.647e-06, 1.0, -0.007888, 1.698e-05, 0.998, -2.877e-05, -0.06349, 1.0, 0.007876, 5.647e-06, 1.0, 0.007891, 1.926e-05, 0.998, -2.877e-05, -0.06349, 1.0, -0.007888, 1.698e-05, 0.8287, -0.008144, 0.5597, 1.0, 0.007876, 5.647e-06, 1.0, -0.007893, 2.226e-05, 1.0, 0.007891, 1.926e-05, 1.0, -0.007888, 1.698e-05, 0.8115, -0.0254, 0.5837, 1.0, 0.007876, 5.647e-06, 0.8287, -0.008144, 0.5597, 0.8286, 0.008128, 0.5597, 0.8115, -0.0254, 0.5837, 0.7779, 0.6242, -0.07205, 1.0, 0.007891, 1.926e-05, 0.8286, 0.008128, 0.5597, 0.775, 0.632, 0.0002865, 1.0, 0.007876, 5.647e-06, 0.7779, 0.6242, -0.07205, 1.0, 0.007872, -3.563e-07, 1.0, 0.007891, 1.926e-05, 1.0, 0.007891, 1.926e-05, 1.0, 0.007872, -3.563e-07, 0.9985, -0.05564, -9.914e-06, 0.85, 0.008099, 0.5268, 0.775, 0.632, 0.0002865, 0.8286, 0.008128, 0.5597, 0.8287, -0.008144, 0.5597, 0.85, 0.008099, 0.5268, 0.8286, 0.008128, 0.5597, 0.775, 0.632, 0.0002865, 0.9998, 0.01574, -0.007872, 1.0, 0.007876, 5.647e-06, 0.9998, 0.01574, -0.007872, 1.0, -0.007888, 1.698e-05, 1.0, 0.007876, 5.647e-06, 0.85, 0.008099, 0.5268, 0.8287, -0.008144, 0.5597, 0.85, -0.008072, 0.5268, 0.85, -0.008072, 0.5268, 0.8287, -0.008144, 0.5597, 0.7994, -0.6009, 0.0002403, 0.7994, -0.6009, 0.0002403, 0.8287, -0.008144, 0.5597, 1.0, -0.007893, 2.226e-05, 0.9156, 0.008017, -0.402, 0.85, 0.008099, 0.5268, 0.85, -0.008072, 0.5268, 1.0, -0.007893, 2.226e-05, 1.0, -0.007873, 5.733e-06, 0.7994, -0.6009, 0.0002403, 1.0, -0.007893, 2.226e-05, 0.9984, 0.05566, -3.097e-05, 1.0, -0.007873, 5.733e-06, 0.7994, -0.6009, 0.0002403, 0.8286, -0.5598, 0.0002106, 0.85, -0.008072, 0.5268, 0.8286, -0.5598, 0.0002106, 0.9156, 0.008017, -0.402, 0.85, -0.008072, 0.5268, 0.7994, -0.6009, 0.0002403, 0.8287, -0.5598, -0.0001742, 0.8286, -0.5598, 0.0002106, 0.9156, 0.008017, -0.402, 0.8286, -0.5598, 0.0002106, 0.9009, 0.434, -0.0001382, 0.8286, -0.5598, 0.0002106, 0.8287, -0.5598, -0.0001742, 0.9009, 0.434, -0.0001382, 0.7994, -0.6009, 0.0002403, 1.0, -0.007873, 5.733e-06, 0.7994, -0.6008, -0.0002665, 0.7994, -0.6009, 0.0002403, 0.7994, -0.6008, -0.0002665, 0.8287, -0.5598, -0.0001742, 0.825, -0.008126, -0.5651, 0.7994, -0.6008, -0.0002665, 1.0, -0.007873, 5.733e-06, 1.0, -0.007873, 5.733e-06, 0.9998, 0.01574, -0.007872, 0.825, -0.008126, -0.5651, 0.825, -0.008126, -0.5651, 0.85, -0.008107, -0.5268, 0.7994, -0.6008, -0.0002665, 0.8287, -0.5598, -0.0001742, 0.7994, -0.6008, -0.0002665, 0.85, -0.008107, -0.5268, 0.825, -0.008126, -0.5651, 0.9998, 0.01574, -0.007872, 0.825, 0.008069, -0.5651, 0.825, 0.008069, -0.5651, 0.85, -0.008107, -0.5268, 0.825, -0.008126, -0.5651, 0.9984, 0.05566, -3.097e-05, 1.0, 1.334e-06, 4.372e-07, 1.0, -0.007873, 5.733e-06, 0.9998, 0.01574, -0.007872, 1.0, -0.007873, 5.733e-06, 1.0, 1.334e-06, 4.372e-07, 1.0, 1.334e-06, 4.372e-07, 0.9984, 0.05566, -3.097e-05, 0.9999, -0.007891, 0.007888, 0.775, 0.632, -0.0002697, 0.825, 0.008069, -0.5651, 0.9998, 0.01574, -0.007872, 0.9998, 0.01574, -0.007872, 0.775, 0.632, 0.0002865, 0.775, 0.632, -0.0002697, 0.85, -0.008107, -0.5268, 0.825, 0.008069, -0.5651, 0.85, 0.00807, -0.5267, 0.775, 0.632, -0.0002697, 0.85, 0.00807, -0.5267, 0.825, 0.008069, -0.5651, 0.775, 0.632, -0.0002697, 0.775, 0.632, 0.0002865, 0.8287, 0.5597, 0.0002068, 0.775, 0.632, 0.0002865, 0.85, 0.008099, 0.5268, 0.8287, 0.5597, 0.0002068, 0.85, 0.00807, -0.5267, 0.775, 0.632, -0.0002697, 0.8287, 0.5598, -0.0001913, 0.775, 0.632, -0.0002697, 0.8287, 0.5597, 0.0002068, 0.8287, 0.5598, -0.0001913, 0.9156, -0.007994, 0.402, 0.85, -0.008107, -0.5268, 0.85, 0.00807, -0.5267, 0.9156, -0.007994, 0.402, 0.85, 0.00807, -0.5267, 0.8287, 0.5598, -0.0001913, 0.85, -0.008107, -0.5268, 0.9156, -0.007994, 0.402, 0.9156, 0.00796, 0.402, 0.8287, -0.5598, -0.0001742, 0.85, -0.008107, -0.5268, 0.9156, 0.00796, 0.402, 0.8287, 0.5598, -0.0001913, 0.9009, -0.4341, 0.0001141, 0.9156, -0.007994, 0.402, 0.8287, 0.5598, -0.0001913, 0.8287, 0.5597, 0.0002068, 0.9009, -0.4341, 0.0001141, 0.9009, 0.4341, 0.000149, 0.8287, -0.5598, -0.0001742, 0.9156, 0.00796, 0.402, 0.9009, 0.434, -0.0001382, 0.8287, -0.5598, -0.0001742, 0.9009, 0.4341, 0.000149, 0.9156, -0.007994, 0.402, 0.8849, 0.008326, 0.4657, 0.9156, 0.00796, 0.402, 0.9156, 0.00796, 0.402, 0.8849, 0.008326, 0.4657, 0.9009, 0.4341, 0.000149, 0.9009, -0.4341, 0.0001141, 0.8849, -0.008322, 0.4657, 0.9156, -0.007994, 0.402, 0.8849, 0.008326, 0.4657, 0.9156, -0.007994, 0.402, 0.8849, -0.008322, 0.4657, 0.9009, 0.4341, 0.000149, 0.868, 0.4966, -0.0004342, 0.9009, 0.434, -0.0001382, 0.868, 0.4966, 0.0004375, 0.9009, 0.4341, 0.000149, 0.8849, 0.008326, 0.4657, 0.868, 0.4966, -0.0004342, 0.9009, 0.4341, 0.000149, 0.868, 0.4966, 0.0004375, 0.8849, 0.008326, 0.4657, 1.0, 0.008285, 0.0004159, 0.868, 0.4966, 0.0004375, 1.0, 0.008285, 0.0004159, 0.868, 0.4966, -0.0004342, 0.868, 0.4966, 0.0004375, 1.0, -0.008338, 0.000429, 0.8849, 0.008326, 0.4657, 0.8849, -0.008322, 0.4657, 0.8849, 0.008326, 0.4657, 1.0, -0.008338, 0.000429, 1.0, 0.008285, 0.0004159, 0.868, 0.4966, -0.0004342, 1.0, 0.008285, 0.0004159, 1.0, 0.008286, -0.0004257, 1.0, -0.008338, 0.000429, 1.0, 0.008286, -0.0004257, 1.0, 0.008285, 0.0004159, 0.9009, 0.434, -0.0001382, 0.868, 0.4966, -0.0004342, 0.8849, 0.008355, -0.4657, 0.868, 0.4966, -0.0004342, 1.0, 0.008286, -0.0004257, 0.8849, 0.008355, -0.4657, 0.8849, 0.008355, -0.4657, 0.9156, 0.008017, -0.402, 0.9009, 0.434, -0.0001382, 1.0, 0.008286, -0.0004257, 1.0, -0.008338, 0.000429, 1.0, -0.008295, -0.0004198, 1.0, -0.008295, -0.0004198, 0.8849, 0.008355, -0.4657, 1.0, 0.008286, -0.0004257, 0.868, -0.4966, 0.0004055, 1.0, -0.008338, 0.000429, 0.8849, -0.008322, 0.4657, 0.868, -0.4966, 0.0004055, 1.0, -0.008295, -0.0004198, 1.0, -0.008338, 0.000429, 0.8849, -0.008322, 0.4657, 0.9009, -0.4341, 0.0001141, 0.868, -0.4966, 0.0004055, 1.0, -0.008295, -0.0004198, 0.868, -0.4966, 0.0004055, 0.868, -0.4966, -0.0004072, 0.9009, -0.4341, 0.0001141, 0.868, -0.4966, -0.0004072, 0.868, -0.4966, 0.0004055, 0.8849, -0.008367, -0.4657, 0.8849, 0.008355, -0.4657, 1.0, -0.008295, -0.0004198, 0.8849, -0.008367, -0.4657, 1.0, -0.008295, -0.0004198, 0.868, -0.4966, -0.0004072, 0.9009, -0.4341, 0.0001141, 0.9009, -0.4341, -9.72e-05, 0.868, -0.4966, -0.0004072, 0.9009, -0.4341, -9.72e-05, 0.8849, -0.008367, -0.4657, 0.868, -0.4966, -0.0004072, 0.9009, -0.4341, 0.0001141, 0.8287, 0.5597, 0.0002068, 0.9009, -0.4341, -9.72e-05, 0.9156, -0.007983, -0.402, 0.8849, 0.008355, -0.4657, 0.8849, -0.008367, -0.4657, 0.8849, -0.008367, -0.4657, 0.9009, -0.4341, -9.72e-05, 0.9156, -0.007983, -0.402, 0.8287, 0.5597, 0.0002068, 0.9156, -0.007983, -0.402, 0.9009, -0.4341, -9.72e-05, 0.8849, 0.008355, -0.4657, 0.9156, -0.007983, -0.402, 0.9156, 0.008017, -0.402, 0.9156, -0.007983, -0.402, 0.8287, 0.5597, 0.0002068, 0.85, 0.008099, 0.5268, 0.85, 0.008099, 0.5268, 0.9156, 0.008017, -0.402, 0.9156, -0.007983, -0.402, 1.0, -0.007888, 1.698e-05, 0.9998, 0.01574, -0.007872, 0.9998, -0.01574, -0.007868, 0.9998, 0.01574, -0.007872, 1.0, 1.334e-06, 4.372e-07, 0.9998, -0.01574, -0.007868, 0.9998, -0.01574, -0.007868, 0.6545, -0.756, 0.007859, 1.0, -0.007888, 1.698e-05, 0.6545, -0.756, 0.007859, 0.8715, 0.03114, 0.4895, 1.0, -0.007888, 1.698e-05, 0.8115, -0.0254, 0.5837, 1.0, -0.007888, 1.698e-05, 0.8715, 0.03114, 0.4895, 0.6545, -0.756, 0.007859, 0.9998, -0.01574, -0.007868, 0.542, -0.6913, -0.4779, 0.55, 0.0633, -0.8328, 0.542, -0.6913, -0.4779, 0.9998, -0.01574, -0.007868, 0.9998, -0.01574, -0.007868, 0.5907, 0.5069, -0.6278, 0.55, 0.0633, -0.8328, 0.9998, -0.01574, -0.007868, 1.0, 0.007872, -3.563e-07, 0.5907, 0.5069, -0.6278, 1.0, 1.334e-06, 4.372e-07, 1.0, 0.007872, -3.563e-07, 0.9998, -0.01574, -0.007868, 0.5362, 0.836, 0.1168, 0.5907, 0.5069, -0.6278, 1.0, 0.007872, -3.563e-07, 1.0, 0.007872, -3.563e-07, 0.7779, 0.6242, -0.07205, 0.5362, 0.836, 0.1168, 1.0, 0.007872, -3.563e-07, 1.0, 1.334e-06, 4.372e-07, 0.9985, -0.05564, -9.914e-06, 1.0, 1.334e-06, 4.372e-07, 0.781, -0.232, 0.5798, 0.9985, -0.05564, -9.914e-06, 0.5989, -0.5989, 0.5317, 0.9985, -0.05564, -9.914e-06, 0.781, -0.232, 0.5798, 0.781, -0.232, 0.5798, 1.0, 1.334e-06, 4.372e-07, 0.9999, -0.007885, 0.007881, 0.9999, 0.007899, 0.007895, 0.9999, -0.007885, 0.007881, 1.0, 1.334e-06, 4.372e-07, 1.0, 1.334e-06, 4.372e-07, 0.9999, -0.007891, 0.007888, 0.9999, 0.007899, 0.007895, 0.781, -0.232, 0.5798, 0.9999, -0.007885, 0.007881, 0.825, 0.008121, 0.5651, 0.3757, -0.1016, 0.9212, 0.781, -0.232, 0.5798, 0.825, 0.008121, 0.5651, 0.7703, -0.1491, 0.62, 0.7222, -0.5995, 0.3451, -0.7543, -0.629, 0.1882, -0.265, -0.7171, 0.6446, 0.85, 0.008094, 0.5268, 0.3757, -0.1016, 0.9212, 0.825, 0.008121, 0.5651, 0.7703, -0.1491, 0.62, -0.265, -0.7171, 0.6446, -0.2513, -0.8173, 0.5185, 0.7103, -0.305, 0.6344, 0.3757, -0.1016, 0.9212, 0.85, 0.008094, 0.5268, 0.1485, -0.3913, 0.9082, 0.825, 0.008121, 0.5651, 0.9999, -0.007885, 0.007881, 0.825, -0.00811, 0.5651, 0.825, 0.008121, 0.5651, 0.85, -0.008086, 0.5267, 0.85, 0.008094, 0.5268, 0.85, -0.008086, 0.5267, 0.825, 0.008121, 0.5651, 0.825, -0.00811, 0.5651, 0.85, 0.008094, 0.5268, 0.9156, -0.008008, -0.402, 0.1485, -0.3913, 0.9082, 0.85, -0.008086, 0.5267, 0.9156, -0.008008, -0.402, 0.85, 0.008094, 0.5268, 0.825, -0.00811, 0.5651, 0.9999, -0.007885, 0.007881, 0.7819, -0.6233, 0.0002525, 0.85, -0.008086, 0.5267, 0.825, -0.00811, 0.5651, 0.7819, -0.6233, 0.0002525, 0.9999, -0.007885, 0.007881, 0.7819, -0.6234, -0.0002734, 0.7819, -0.6233, 0.0002525, 0.7819, -0.6233, 0.0002525, 0.8347, -0.5507, 0.0002205, 0.85, -0.008086, 0.5267, 0.7819, -0.6233, 0.0002525, 0.7819, -0.6234, -0.0002734, 0.8347, -0.5507, 0.0002205, 0.9156, 0.007993, -0.402, 0.85, -0.008086, 0.5267, 0.8347, -0.5507, 0.0002205, 0.9156, -0.008008, -0.402, 0.85, -0.008086, 0.5267, 0.9156, 0.007993, -0.402, 0.8347, -0.5507, 0.0002205, 0.9054, 0.4246, -0.0001261, 0.9156, 0.007993, -0.402, 0.8849, 0.008333, -0.4657, 0.9156, -0.008008, -0.402, 0.9156, 0.007993, -0.402, 0.8849, 0.008333, -0.4657, 0.9156, 0.007993, -0.402, 0.9054, 0.4246, -0.0001261, 0.8347, -0.5507, 0.0002205, 0.7819, -0.6234, -0.0002734, 0.8347, -0.5507, -0.0002149, 0.8347, -0.5507, -0.0002149, 0.9054, 0.4246, -0.0001261, 0.8347, -0.5507, 0.0002205, 0.7819, -0.6234, -0.0002734, 0.9999, -0.007885, 0.007881, 0.7109, -0.5372, 0.4539, 0.9999, 0.007899, 0.007895, 0.7109, -0.5372, 0.4539, 0.9999, -0.007885, 0.007881, 0.8347, -0.5507, -0.0002149, 0.7819, -0.6234, -0.0002734, 0.3434, -0.4816, 0.8063, 0.7819, -0.6234, -0.0002734, 0.7109, -0.5372, 0.4539, 0.3728, -0.5955, 0.7116, 0.3728, -0.5955, 0.7116, 0.3434, -0.4816, 0.8063, 0.7819, -0.6234, -0.0002734, 0.7, -0.08909, 0.7086, 0.8347, -0.5507, -0.0002149, 0.3434, -0.4816, 0.8063, 0.8347, -0.5507, -0.0002149, 0.7, -0.08909, 0.7086, 0.9054, 0.4246, 0.0001298, 0.9054, 0.4246, -0.0001261, 0.8347, -0.5507, -0.0002149, 0.9054, 0.4246, 0.0001298, 0.7, -0.08909, 0.7086, 0.5534, -0.2007, 0.8084, 0.9054, 0.4246, 0.0001298, 0.8699, 0.4932, 0.0004137, 0.9054, 0.4246, -0.0001261, 0.9054, 0.4246, 0.0001298, 0.8699, 0.4932, 0.0004137, 0.9054, 0.4246, 0.0001298, 0.5534, -0.2007, 0.8084, 0.9054, 0.4246, -0.0001261, 0.8699, 0.4932, 0.0004137, 0.8699, 0.4932, -0.0004082, 0.9054, 0.4246, -0.0001261, 0.8699, 0.4932, -0.0004082, 0.8849, 0.008333, -0.4657, 0.8699, 0.4932, 0.0004137, 1.0, 0.008292, -0.0004327, 0.8699, 0.4932, -0.0004082, 0.8849, 0.008333, -0.4657, 0.8699, 0.4932, -0.0004082, 1.0, 0.008292, -0.0004327, 1.0, 0.008292, -0.0004327, 0.8699, 0.4932, 0.0004137, 0.8494, -0.5269, 0.0306, 0.8699, 0.4932, 0.0004137, 0.5534, -0.2007, 0.8084, 0.8494, -0.5269, 0.0306, 0.7222, -0.5995, 0.3451, 0.8849, 0.008333, -0.4657, 1.0, 0.008292, -0.0004327, 0.8494, -0.5269, 0.0306, 0.7222, -0.5995, 0.3451, 1.0, 0.008292, -0.0004327, 0.8849, 0.008333, -0.4657, 0.7222, -0.5995, 0.3451, 0.8849, -0.008327, -0.4657, 0.9156, -0.008008, -0.402, 0.8849, 0.008333, -0.4657, 0.8849, -0.008327, -0.4657, 0.7703, -0.1491, 0.62, 0.8849, -0.008327, -0.4657, 0.7222, -0.5995, 0.3451, 0.8494, -0.5269, 0.0306, 0.5534, -0.2007, 0.8084, -0.7792, -0.6148, 0.122, -0.6106, -0.6738, 0.416, 0.8849, -0.008327, -0.4657, 0.7103, -0.305, 0.6344, 0.9156, -0.008008, -0.402, 0.7103, -0.305, 0.6344, 0.8849, -0.008327, -0.4657, 0.7703, -0.1491, 0.62, 0.9156, -0.008008, -0.402, 0.7103, -0.305, 0.6344, 0.1485, -0.3913, 0.9082, -0.7543, -0.629, 0.1882, 0.7222, -0.5995, 0.3451, 0.8494, -0.5269, 0.0306, -0.6106, -0.6738, 0.416, -0.7792, -0.6148, 0.122, 0.5534, -0.2007, 0.8084, 0.7, -0.08909, 0.7086, -0.7109, -0.6578, 0.2488, 0.7103, -0.305, 0.6344, -0.2513, -0.8173, 0.5185, -0.8589, 0.05072, 0.5096, 0.1485, -0.3913, 0.9082, 0.7109, -0.5372, 0.4539, 0.9998, 0.01583, -0.007861, 0.8373, -0.3852, 0.3881, 0.7109, -0.5372, 0.4539, 0.9999, 0.007899, 0.007895, 0.9998, 0.01583, -0.007861, 0.9999, -0.007888, -0.007889, 0.8373, -0.3852, 0.3881, 0.9998, 0.01583, -0.007861, 0.6664, 0.6776, 0.3112, 0.8373, -0.3852, 0.3881, 0.9999, -0.007888, -0.007889, 0.9999, -0.007891, 0.007888, 0.6664, 0.6776, 0.3112, 0.9999, -0.007888, -0.007889, 0.8373, -0.3852, 0.3881, 0.6664, 0.6776, 0.3112, 0.6572, 0.1757, 0.733, -0.6295, 0.1845, 0.7548, 0.6572, 0.1757, 0.733, 0.6664, 0.6776, 0.3112, -0.889, 0.1647, 0.4273, 0.8373, -0.3852, 0.3881, 0.6572, 0.1757, 0.733, 0.6265, -0.4258, 0.6528, -0.6169, -0.007193, -0.787, -0.9988, 0.04352, -0.0216, -0.228, 0.01633, -0.9735, -0.2205, 0.9753, -0.008487, -0.228, 0.01633, -0.9735, -0.9988, 0.04352, -0.0216, -0.9988, 0.04352, -0.0216, -0.6169, -0.007193, -0.787, -0.9515, -0.0001482, 0.3076, -0.2338, -0.008086, -0.9723, -0.9515, -0.0001482, 0.3076, -0.6169, -0.007193, -0.787, -0.9988, 0.0489, 8.164e-05, -0.2205, 0.9753, -0.008487, -0.9988, 0.04352, -0.0216, -0.2205, 0.9753, -0.008487, -0.9988, 0.0489, 8.164e-05, -0.2208, 0.9753, -7.214e-06, -0.9988, 0.0489, 8.164e-05, -0.1043, 0.7549, 0.6475, -0.2208, 0.9753, -7.214e-06, -0.9515, -0.0001482, 0.3076, -0.2338, -0.008086, -0.9723, -0.9992, -0.03498, -0.01896, -0.2205, -0.9753, -0.008504, -0.9992, -0.03498, -0.01896, -0.2338, -0.008086, -0.9723, -0.9515, -0.0001482, 0.3076, -0.9998, -0.01478, -0.0106, -0.9988, 0.04352, -0.0216, -0.9988, 0.0489, 8.164e-05, -0.9988, 0.04352, -0.0216, -0.9998, -0.01478, -0.0106, -0.2205, -0.9753, -0.008504, -0.9988, -0.04918, -0.000522, -0.9992, -0.03498, -0.01896, -0.9988, -0.04918, -0.000522, -0.2205, -0.9753, -0.008504, -0.4082, -0.8835, -0.2298, -0.9515, -0.0001482, 0.3076, -0.9992, -0.03498, -0.01896, -0.9977, -0.02743, -0.0619, -0.9992, -0.03498, -0.01896, -0.9988, -0.04918, -0.000522, -0.9977, -0.02743, -0.0619, -0.6047, -0.6026, 0.5207, -0.9988, -0.04918, -0.000522, -0.4082, -0.8835, -0.2298, -0.9977, -0.02743, -0.0619, -0.9988, -0.04918, -0.000522, -0.9996, 0.01745, 0.02138, -0.1043, 0.7549, 0.6475, -0.9988, 0.0489, 8.164e-05, -0.889, 0.1647, 0.4273, -0.6295, 0.1845, 0.7548, -0.4901, -0.6522, 0.5784, -0.7506, -0.2309, 0.6191, -0.889, 0.1647, 0.4273, -0.4901, -0.6522, 0.5784, -0.6295, 0.1845, 0.7548, -0.1043, 0.7549, 0.6475, -0.889, 0.1647, 0.4273, 0.6664, 0.6776, 0.3112, 0.3497, 0.817, 0.4585, -0.4901, -0.6522, 0.5784, -0.889, 0.1647, 0.4273, -0.9991, -0.0193, 0.03677, -0.889, 0.1647, 0.4273, -0.9997, -0.01933, -0.01559, -0.9991, -0.0193, 0.03677, -0.889, 0.1647, 0.4273, -0.9988, 0.0489, 8.164e-05, -0.9997, -0.01933, -0.01559, -0.9988, -0.04918, -0.000522, -0.6047, -0.6026, 0.5207, -0.7959, -0.2283, 0.5608, 0.7, -0.08909, 0.7086, 0.3434, -0.4816, 0.8063, -0.8375, -0.2172, 0.5014, -0.7109, -0.6578, 0.2488, -1.0, -0.0003902, 0.006726, -0.9988, -0.04918, -0.000522, -0.7959, -0.2283, 0.5608, -0.9988, -0.04918, -0.000522, -1.0, -0.0003902, 0.006726, -0.9996, 0.01745, 0.02138, -0.6673, -0.3426, 0.6614, -0.4901, -0.6522, 0.5784, -0.9911, 0.01549, 0.1324, -0.4901, -0.6522, 0.5784, -0.9991, -0.0193, 0.03677, -0.9911, 0.01549, 0.1324, -0.5974, -0.5387, -0.5941, -0.9911, 0.01549, 0.1324, -0.9991, -0.0193, 0.03677, -0.5452, -0.8347, 0.07794, -0.5974, -0.5387, -0.5941, -0.9991, -0.0193, 0.03677, -0.9991, -0.0193, 0.03677, -0.9997, -0.01933, -0.01559, -0.5452, -0.8347, 0.07794, -0.7819, -0.6234, -0.0002882, -0.3483, -0.9329, 0.09198, -0.6673, -0.3426, 0.6614, -0.7819, -0.6234, -0.0002882, -0.8375, -0.2172, 0.5014, -0.3483, -0.9329, 0.09198, 0.3434, -0.4816, 0.8063, 0.3728, -0.5955, 0.7116, -0.3483, -0.9329, 0.09198, -0.8375, -0.2172, 0.5014, 0.3728, -0.5955, 0.7116, 0.7109, -0.5372, 0.4539, -0.6673, -0.3426, 0.6614, -0.3483, -0.9329, 0.09198, -0.7109, -0.6578, 0.2488, -0.8375, -0.2172, 0.5014, -0.8347, -0.5507, -0.000207, -0.8375, -0.2172, 0.5014, -0.7819, -0.6234, -0.0002882, -0.8347, -0.5507, -0.000207, -0.2569, -0.6736, 0.693, -0.825, 0.008105, 0.5651, -0.7959, -0.2283, 0.5608, -0.2569, -0.6736, 0.693, -0.8589, 0.05072, 0.5096, -0.85, 0.008091, 0.5268, -0.85, 0.008091, 0.5268, -0.825, 0.008105, 0.5651, -0.2569, -0.6736, 0.693, -0.9967, -0.007419, -0.08039, -0.7959, -0.2283, 0.5608, -0.825, 0.008105, 0.5651, -1.0, -0.0003902, 0.006726, -0.7959, -0.2283, 0.5608, -0.9967, -0.007419, -0.08039, -0.85, -0.00807, 0.5267, -0.825, 0.008105, 0.5651, -0.85, 0.008091, 0.5268, -0.9967, -0.007419, -0.08039, -0.7819, -0.6234, -0.0002882, -0.6673, -0.3426, 0.6614, -0.825, 0.008105, 0.5651, -0.85, -0.00807, 0.5267, -0.825, -0.008064, 0.5651, -0.9967, -0.007419, -0.08039, -0.825, 0.008105, 0.5651, -0.825, -0.008064, 0.5651, -0.85, -0.00807, 0.5267, -0.7819, -0.6233, 0.0002685, -0.825, -0.008064, 0.5651, -0.825, -0.008064, 0.5651, -0.7819, -0.6233, 0.0002685, -0.9967, -0.007419, -0.08039, -0.7819, -0.6234, -0.0002882, -0.9967, -0.007419, -0.08039, -0.7819, -0.6233, 0.0002685, -0.7819, -0.6234, -0.0002882, -0.7819, -0.6233, 0.0002685, -0.8347, -0.5507, 0.0002169, -0.7819, -0.6233, 0.0002685, -0.85, -0.00807, 0.5267, -0.8347, -0.5507, 0.0002169, -0.7819, -0.6234, -0.0002882, -0.8347, -0.5507, 0.0002169, -0.8347, -0.5507, -0.000207, -0.6673, -0.3426, 0.6614, -0.9967, 0.007215, -0.0804, -0.9967, -0.007419, -0.08039, -0.9967, 0.007215, -0.0804, -1.0, -0.0003902, 0.006726, -0.9967, -0.007419, -0.08039, -0.9967, 0.007215, -0.0804, -0.6673, -0.3426, 0.6614, -0.9911, 0.01549, 0.1324, -0.9156, 0.008007, -0.402, -0.8347, -0.5507, 0.0002169, -0.85, -0.00807, 0.5267, -0.9156, -0.007973, -0.4019, -0.85, -0.00807, 0.5267, -0.85, 0.008091, 0.5268, -0.85, -0.00807, 0.5267, -0.9156, -0.007973, -0.4019, -0.9156, 0.008007, -0.402, -0.8589, 0.05072, 0.5096, -0.9156, -0.007973, -0.4019, -0.85, 0.008091, 0.5268, -0.8347, -0.5507, 0.0002169, -0.9156, 0.008007, -0.402, -0.9054, 0.4246, -0.0001424, -0.9054, 0.4246, -0.0001424, -0.8347, -0.5507, -0.000207, -0.8347, -0.5507, 0.0002169, -0.9156, -0.007973, -0.4019, -0.8849, 0.008312, -0.4657, -0.9156, 0.008007, -0.402, -0.8849, 0.008312, -0.4657, -0.9054, 0.4246, -0.0001424, -0.9156, 0.008007, -0.402, -0.9156, -0.007973, -0.4019, -0.8589, 0.05072, 0.5096, -0.2513, -0.8173, 0.5185, 0.8373, -0.3852, 0.3881, -0.4901, -0.6522, 0.5784, -0.6673, -0.3426, 0.6614, 0.7109, -0.5372, 0.4539, -0.8849, 0.008312, -0.4657, -0.9156, -0.007973, -0.4019, -0.8849, -0.008315, -0.4657, -0.8849, -0.008315, -0.4657, -0.9156, -0.007973, -0.4019, -0.2513, -0.8173, 0.5185, -0.2513, -0.8173, 0.5185, -0.265, -0.7171, 0.6446, -0.8849, -0.008315, -0.4657, -0.4901, -0.6522, 0.5784, 0.8373, -0.3852, 0.3881, 0.6265, -0.4258, 0.6528, -0.7506, -0.2309, 0.6191, -0.265, -0.7171, 0.6446, -0.7543, -0.629, 0.1882, -0.8849, -0.008315, -0.4657, -0.7543, -0.629, 0.1882, -0.8849, 0.008312, -0.4657, -0.8849, -0.008315, -0.4657, 0.6265, -0.4258, 0.6528, 0.6572, 0.1757, 0.733, -0.6295, 0.1845, 0.7548, -0.7506, -0.2309, 0.6191, -0.6106, -0.6738, 0.416, -1.0, 0.008311, -0.0004014, -0.7543, -0.629, 0.1882, -0.8849, 0.008312, -0.4657, -0.7543, -0.629, 0.1882, -1.0, 0.008311, -0.0004014, -0.8699, 0.4932, 0.0004234, -0.6106, -0.6738, 0.416, -0.7792, -0.6148, 0.122, -0.8699, 0.4932, 0.0004234, -1.0, 0.008311, -0.0004014, -0.6106, -0.6738, 0.416, -0.8849, 0.008312, -0.4657, -1.0, 0.008311, -0.0004014, -0.8699, 0.4932, -0.0004306, -1.0, 0.008311, -0.0004014, -0.8699, 0.4932, 0.0004234, -0.8699, 0.4932, -0.0004306, -0.9054, 0.4246, -0.0001424, -0.8849, 0.008312, -0.4657, -0.8699, 0.4932, -0.0004306, -0.8699, 0.4932, 0.0004234, -0.9054, 0.4246, -0.0001424, -0.8699, 0.4932, -0.0004306, -0.7792, -0.6148, 0.122, -0.9054, 0.4246, 0.0001595, -0.8699, 0.4932, 0.0004234, -0.9054, 0.4246, -0.0001424, -0.8699, 0.4932, 0.0004234, -0.9054, 0.4246, 0.0001595, -0.9054, 0.4246, 0.0001595, -0.7792, -0.6148, 0.122, -0.7109, -0.6578, 0.2488, -0.8347, -0.5507, -0.000207, -0.9054, 0.4246, -0.0001424, -0.9054, 0.4246, 0.0001595, -0.8347, -0.5507, -0.000207, -0.9054, 0.4246, 0.0001595, -0.7109, -0.6578, 0.2488, -0.9911, 0.01549, 0.1324, -0.5974, -0.5387, -0.5941, -0.8737, -0.02775, -0.4856, -0.8737, -0.02775, -0.4856, -0.6485, 0.7611, -0.008556, -0.9911, 0.01549, 0.1324, -0.6485, 0.7611, -0.008556, -0.9967, 0.007215, -0.0804, -0.9911, 0.01549, 0.1324, -0.9967, 0.007215, -0.0804, -0.6485, 0.7611, -0.008556, -0.6883, 0.7242, -0.04338, -0.5452, -0.8347, 0.07794, -0.9997, -0.01933, -0.01559, -0.5534, -0.5974, 0.5804, -0.6883, 0.7242, -0.04338, -0.868, -0.04037, 0.495, -0.9967, 0.007215, -0.0804, -0.562, -0.01105, 0.827, -0.5534, -0.5974, 0.5804, -0.9997, -0.01933, -0.01559, -0.562, -0.01105, 0.827, -0.9967, 0.007215, -0.0804, -0.868, -0.04037, 0.495, -0.9997, -0.01933, -0.01559, -0.9967, 0.007215, -0.0804, -0.562, -0.01105, 0.827, -0.9997, -0.01933, -0.01559, -1.0, -0.0003902, 0.006726, -0.9967, 0.007215, -0.0804, -0.9988, 0.0489, 8.164e-05, -1.0, -0.0003902, 0.006726, -0.9997, -0.01933, -0.01559, -1.0, -0.0003902, 0.006726, -0.9988, 0.0489, 8.164e-05, -0.9995, -0.01973, 0.02526, -0.9998, -0.01478, -0.0106, -0.9995, -0.01973, 0.02526, -0.9988, 0.0489, 8.164e-05, -1.0, -0.0003902, 0.006726, -0.9995, -0.01973, 0.02526, -0.996, 0.01563, 0.08746, -0.9995, -0.01973, 0.02526, -0.9998, -0.01478, -0.0106, -0.7994, -0.6009, 0.000223, -0.996, 0.01563, 0.08746, -0.996, -0.01582, 0.08745, -1.0, -0.0003902, 0.006726, -0.9996, 0.01745, 0.02138, -1.0, -0.0003902, 0.006726, -0.996, -0.01582, 0.08745, -0.996, 0.01563, 0.08746, -0.9995, -0.01973, 0.02526, -0.825, -0.008134, -0.5651, -0.825, -0.008134, -0.5651, -0.9995, -0.01973, 0.02526, -0.7994, -0.6009, -0.0002344, -0.9995, -0.01973, 0.02526, -0.7994, -0.6009, 0.000223, -0.7994, -0.6009, -0.0002344, -0.7994, -0.6009, -0.0002344, -0.8492, -0.01044, -0.5279, -0.825, -0.008134, -0.5651, -0.996, 0.01563, 0.08746, -0.825, -0.008134, -0.5651, -0.7959, 0.02538, -0.6049, -0.8492, -0.01044, -0.5279, -0.7959, 0.02538, -0.6049, -0.825, -0.008134, -0.5651, -0.7994, -0.6009, -0.0002344, -0.7994, -0.6009, 0.000223, -0.8286, -0.5598, -0.0002038, -0.8492, -0.01044, -0.5279, -0.7994, -0.6009, -0.0002344, -0.8286, -0.5598, -0.0002038, -0.7959, 0.02538, -0.6049, -0.8492, -0.01044, -0.5279, -0.8154, 0.01292, -0.5788, -0.7959, 0.02538, -0.6049, -0.8154, 0.01292, -0.5788, -0.7387, 0.674, -0.01327, -0.7387, 0.674, -0.01327, -0.996, 0.01563, 0.08746, -0.7959, 0.02538, -0.6049, -0.8492, -0.01044, -0.5279, -0.9527, 0.03061, 0.3025, -0.8154, 0.01292, -0.5788, -0.8005, 0.5991, -0.02043, -0.7387, 0.674, -0.01327, -0.8154, 0.01292, -0.5788, -0.9527, 0.03061, 0.3025, -0.8005, 0.5991, -0.02043, -0.8154, 0.01292, -0.5788, -0.8286, -0.5598, -0.0002038, -0.9117, -0.0004896, 0.4107, -0.8492, -0.01044, -0.5279, -0.9527, 0.03061, 0.3025, -0.8492, -0.01044, -0.5279, -0.9117, -0.0004896, 0.4107, -0.8284, 0.5601, 0.0008893, -0.7387, 0.674, -0.01327, -0.8005, 0.5991, -0.02043, -0.8005, 0.5991, -0.02043, -0.9527, 0.03061, 0.3025, -0.9394, -0.3375, -0.06055, -0.8284, 0.5601, 0.0008893, -0.8005, 0.5991, -0.02043, -0.9394, -0.3375, -0.06055, -0.8839, -0.01017, 0.4676, -0.9527, 0.03061, 0.3025, -0.9117, -0.0004896, 0.4107, -0.775, 0.632, 0.000313, -0.7387, 0.674, -0.01327, -0.8284, 0.5601, 0.0008893, -0.775, 0.632, 0.000313, -0.996, 0.01563, 0.08746, -0.7387, 0.674, -0.01327, -0.9527, 0.03061, 0.3025, -0.8839, -0.01017, 0.4676, -0.9891, 0.05001, 0.1386, -0.9527, 0.03061, 0.3025, -0.9891, 0.05001, 0.1386, -0.9394, -0.3375, -0.06055, -0.9009, 0.434, 0.0001094, -0.8839, -0.01017, 0.4676, -0.9117, -0.0004896, 0.4107, -0.9117, -0.0004896, 0.4107, -0.8286, -0.5598, -0.0002038, -0.9009, 0.434, 0.0001094, -0.8839, -0.01017, 0.4676, -0.994, 0.06374, -0.08867, -0.9891, 0.05001, 0.1386, -0.9847, -0.161, -0.06734, -0.9394, -0.3375, -0.06055, -0.9891, 0.05001, 0.1386, -0.9847, -0.161, -0.06734, -0.9891, 0.05001, 0.1386, -0.994, 0.06374, -0.08867, -0.8672, -0.4979, 0.005111, -0.9394, -0.3375, -0.06055, -0.9847, -0.161, -0.06734, -0.9999, -0.009217, 0.01046, -0.9847, -0.161, -0.06734, -0.994, 0.06374, -0.08867, -0.9847, -0.161, -0.06734, -0.9999, -0.009217, 0.01046, -0.8672, -0.4979, 0.005111, -0.899, -0.4379, 0.002902, -0.9394, -0.3375, -0.06055, -0.8672, -0.4979, 0.005111, -0.8284, 0.5601, 0.0008893, -0.9394, -0.3375, -0.06055, -0.899, -0.4379, 0.002902, -0.899, -0.4379, 0.002902, -0.8672, -0.4979, 0.005111, -0.8849, -0.008344, -0.4657, -0.8849, -0.008344, -0.4657, -0.8672, -0.4979, 0.005111, -0.9999, -0.009217, 0.01046, -0.8284, 0.5601, 0.0008893, -0.899, -0.4379, 0.002902, -0.9156, -0.007983, -0.402, -0.8849, -0.008344, -0.4657, -0.9156, -0.007983, -0.402, -0.899, -0.4379, 0.002902, -0.8849, 0.008347, -0.4657, -0.8849, -0.008344, -0.4657, -0.9999, -0.009217, 0.01046, -0.8849, 0.008347, -0.4657, -0.9156, -0.007983, -0.402, -0.8849, -0.008344, -0.4657, -0.994, 0.06374, -0.08867, -1.0, 0.004952, 0.004008, -0.9999, -0.009217, 0.01046, -0.8849, 0.008347, -0.4657, -0.9999, -0.009217, 0.01046, -1.0, 0.004952, 0.004008, -0.9997, -0.02565, 0.003943, -1.0, 0.004952, 0.004008, -0.994, 0.06374, -0.08867, -0.994, 0.06374, -0.08867, -0.8839, -0.01017, 0.4676, -0.9997, -0.02565, 0.003943, -0.868, 0.4966, -0.0004459, -0.8849, 0.008347, -0.4657, -1.0, 0.004952, 0.004008, -0.9997, -0.02565, 0.003943, -0.868, 0.4966, -0.0004459, -1.0, 0.004952, 0.004008, -0.8839, -0.01017, 0.4676, -0.868, 0.4966, 0.0004335, -0.9997, -0.02565, 0.003943, -0.868, 0.4966, -0.0004459, -0.9997, -0.02565, 0.003943, -0.868, 0.4966, 0.0004335, -0.8839, -0.01017, 0.4676, -0.9009, 0.434, 0.0001094, -0.868, 0.4966, 0.0004335, -0.9009, 0.434, 0.0001094, -0.868, 0.4966, -0.0004459, -0.868, 0.4966, 0.0004335, -0.868, 0.4966, -0.0004459, -0.9009, 0.434, 0.0001094, -0.9009, 0.434, -0.0001496, -0.9009, 0.434, -0.0001496, -0.8849, 0.008347, -0.4657, -0.868, 0.4966, -0.0004459, -0.8286, -0.5598, -0.0002038, -0.9009, 0.434, -0.0001496, -0.9009, 0.434, 0.0001094, -0.8849, 0.008347, -0.4657, -0.9009, 0.434, -0.0001496, -0.9156, 0.00798, -0.402, -0.9156, -0.007983, -0.402, -0.8849, 0.008347, -0.4657, -0.9156, 0.00798, -0.402, -0.8286, -0.5598, -0.0002038, -0.8286, -0.5598, 0.0002032, -0.9009, 0.434, -0.0001496, -0.9156, 0.00798, -0.402, -0.9009, 0.434, -0.0001496, -0.8286, -0.5598, 0.0002032, -0.8286, -0.5598, -0.0002038, -0.7994, -0.6009, 0.000223, -0.8286, -0.5598, 0.0002032, -0.9156, 0.00798, -0.402, -0.85, 0.008103, 0.5267, -0.9156, -0.007983, -0.402, -0.9156, -0.007983, -0.402, -0.85, 0.008103, 0.5267, -0.8284, 0.5601, 0.0008893, -0.85, -0.008109, 0.5268, -0.9156, 0.00798, -0.402, -0.8286, -0.5598, 0.0002032, -0.7994, -0.6009, 0.000223, -0.85, -0.008109, 0.5268, -0.8286, -0.5598, 0.0002032, -0.85, 0.008103, 0.5267, -0.9156, 0.00798, -0.402, -0.85, -0.008109, 0.5268, -0.775, 0.632, 0.000313, -0.8284, 0.5601, 0.0008893, -0.85, 0.008103, 0.5267, -0.85, -0.008109, 0.5268, -0.7994, -0.6009, 0.000223, -0.8286, -0.008131, 0.5597, -0.8286, -0.008131, 0.5597, -0.85, 0.008103, 0.5267, -0.85, -0.008109, 0.5268, -0.7994, -0.6009, 0.000223, -0.9998, -0.01478, -0.0106, -0.8286, -0.008131, 0.5597, -0.85, 0.008103, 0.5267, -0.8287, 0.008115, 0.5597, -0.775, 0.632, 0.000313, -0.85, 0.008103, 0.5267, -0.8286, -0.008131, 0.5597, -0.8287, 0.008115, 0.5597, -0.8287, 0.008115, 0.5597, -0.9991, 0.007398, -0.04156, -0.775, 0.632, 0.000313, -0.8286, -0.008131, 0.5597, -0.9991, 0.007398, -0.04156, -0.8287, 0.008115, 0.5597, -0.9991, 0.007398, -0.04156, -0.8286, -0.008131, 0.5597, -0.9998, -0.01478, -0.0106, -0.996, 0.01563, 0.08746, -0.775, 0.632, 0.000313, -0.9991, 0.007398, -0.04156, -0.9998, -0.01478, -0.0106, -0.9515, -0.0001482, 0.3076, -0.9991, 0.007398, -0.04156, -0.999, -0.009649, -0.04375, -0.996, 0.01563, 0.08746, -0.9991, 0.007398, -0.04156, -0.999, -0.009649, -0.04375, -0.9991, 0.007398, -0.04156, -0.9515, -0.0001482, 0.3076, -0.996, 0.01563, 0.08746, -0.999, -0.009649, -0.04375, -0.996, -0.01582, 0.08745, -0.9515, -0.0001482, 0.3076, -0.9977, -0.02743, -0.0619, -0.999, -0.009649, -0.04375, -0.999, -0.009649, -0.04375, -0.9977, -0.02743, -0.0619, -0.7279, 0.5348, 0.4293, -0.7279, 0.5348, 0.4293, -0.9977, -0.02743, -0.0619, -0.7247, 0.6844, -0.07952, -0.9996, 0.01745, 0.02138, -0.7247, 0.6844, -0.07952, -0.9977, -0.02743, -0.0619, -0.999, -0.009649, -0.04375, -0.7279, 0.5348, 0.4293, -0.8715, 0.03114, 0.4895, -0.7247, 0.6844, -0.07952, -0.9996, 0.01745, 0.02138, -0.5542, 0.5927, -0.5844, -0.6545, -0.756, 0.007859, -0.999, -0.009649, -0.04375, -0.8715, 0.03114, 0.4895, -0.6545, -0.756, 0.007859, -0.996, -0.01582, 0.08745, -0.999, -0.009649, -0.04375, -0.5542, 0.5927, -0.5844, -0.9996, 0.01745, 0.02138, -0.562, 0.004879, -0.8271, -0.9996, 0.01745, 0.02138, -0.996, -0.01582, 0.08745, -0.562, 0.004879, -0.8271, -0.562, 0.004879, -0.8271, -0.996, -0.01582, 0.08745, -0.5762, -0.5985, -0.5567, -0.5762, -0.5985, -0.5567, -0.996, -0.01582, 0.08745, -0.5191, -0.854, 0.03477, -0.996, -0.01582, 0.08745, -0.6545, -0.756, 0.007859, -0.5191, -0.854, 0.03477, -0.5191, -0.854, 0.03477, -0.6545, -0.756, 0.007859, 0.6545, -0.756, 0.007859, 0.542, -0.6913, -0.4779, 0.542, -0.6913, -0.4779, 0.55, 0.0633, -0.8328, -0.5762, -0.5985, -0.5567, -0.5191, -0.854, 0.03477, -0.562, 0.004879, -0.8271, -0.5762, -0.5985, -0.5567, 0.55, 0.0633, -0.8328, 0.5907, 0.5069, -0.6278, 0.5362, 0.836, 0.1168, 0.7779, 0.6242, -0.07205, -0.7247, 0.6844, -0.07952, -0.5542, 0.5927, -0.5844, 0.5907, 0.5069, -0.6278, 0.5362, 0.836, 0.1168, -0.5542, 0.5927, -0.5844, -0.562, 0.004879, -0.8271, 0.6545, -0.756, 0.007859, -0.6545, -0.756, 0.007859, -0.8715, 0.03114, 0.4895, 0.8715, 0.03114, 0.4895, 0.7779, 0.6242, -0.07205, 0.8115, -0.0254, 0.5837, -0.7279, 0.5348, 0.4293, -0.7247, 0.6844, -0.07952, 0.8715, 0.03114, 0.4895, -0.8715, 0.03114, 0.4895, -0.7279, 0.5348, 0.4293, 0.8115, -0.0254, 0.5837, 0.9998, 0.01583, -0.007861, 0.8122, 0.02212, -0.583, 0.9999, -0.007888, -0.007889, 0.7749, -0.6279, 0.07224, 0.9999, -0.007888, -0.007889, 0.8122, 0.02212, -0.583, 0.9999, -0.007891, 0.007888, 0.9999, -0.007888, -0.007889, 0.7749, -0.6279, 0.07224, 0.8122, 0.02212, -0.583, 0.9998, 0.01583, -0.007861, 0.5787, 0.5991, -0.5533, 0.9999, -0.007891, 0.007888, 0.7749, -0.6279, 0.07224, 0.8129, -0.5737, -0.1002, 0.5787, 0.5991, -0.5533, 0.9998, 0.01583, -0.007861, 0.5178, 0.8554, -0.01374, 0.9999, 0.007899, 0.007895, 0.5178, 0.8554, -0.01374, 0.9998, 0.01583, -0.007861, 0.9999, 0.007899, 0.007895, 0.9999, -0.007891, 0.007888, 0.5952, -0.506, 0.6242, 0.5952, -0.506, 0.6242, 0.9999, -0.007891, 0.007888, 0.8129, -0.5737, -0.1002, 0.5178, 0.8554, -0.01374, 0.9999, 0.007899, 0.007895, 0.5385, 0.6959, 0.4752, 0.9999, 0.007899, 0.007895, 0.5952, -0.506, 0.6242, 0.868, -0.04051, 0.4949, 0.5385, 0.6959, 0.4752, 0.9999, 0.007899, 0.007895, 0.868, -0.04051, 0.4949, -0.6485, 0.7611, -0.008556, 0.5178, 0.8554, -0.01374, 0.5385, 0.6959, 0.4752, -0.6883, 0.7242, -0.04338, 0.868, -0.04051, 0.4949, -0.868, -0.04037, 0.495, -0.6883, 0.7242, -0.04338, 0.5385, 0.6959, 0.4752, 0.5952, -0.506, 0.6242, 0.8129, -0.5737, -0.1002, -0.5534, -0.5974, 0.5804, -0.562, -0.01105, 0.827, -0.868, -0.04037, 0.495, 0.868, -0.04051, 0.4949, 0.5952, -0.506, 0.6242, -0.562, -0.01105, 0.827, -0.5452, -0.8347, 0.07794, -0.5534, -0.5974, 0.5804, 0.8129, -0.5737, -0.1002, 0.7749, -0.6279, 0.07224, 0.7749, -0.6279, 0.07224, 0.8122, 0.02212, -0.583, -0.5974, -0.5387, -0.5941, -0.5452, -0.8347, 0.07794, 0.5787, 0.5991, -0.5533, -0.8737, -0.02775, -0.4856, -0.5974, -0.5387, -0.5941, 0.8122, 0.02212, -0.583, -0.6485, 0.7611, -0.008556, -0.8737, -0.02775, -0.4856, 0.5787, 0.5991, -0.5533, 0.5178, 0.8554, -0.01374, 0.3757, -0.1016, 0.9212, 0.1485, -0.3913, 0.9082, -0.8589, 0.05072, 0.5096, -0.2569, -0.6736, 0.693, -0.7959, -0.2283, 0.5608, 0.781, -0.232, 0.5798, 0.3757, -0.1016, 0.9212, -0.2569, -0.6736, 0.693, -0.6047, -0.6026, 0.5207, 0.5989, -0.5989, 0.5317, 0.781, -0.232, 0.5798, -0.7959, -0.2283, 0.5608])] * 3)])

# ---- objects
ob_sm_door_inside_a1 = bpy.data.objects.new('SM_Door_Inside_A1', me_sm_door_inside_a1)

# ---- transforms, parenting, visibility, modifiers, constraints
ob_sm_door_inside_a1.location = (0.0, 0.0, 0.0)
ob_sm_door_inside_a1.scale = (0.01, 0.01, 0.01)
ob_sm_door_inside_a1.color = (0.8, 0.8, 0.8, 1.0)

# ---- collection membership
col_collection.objects.link(ob_sm_door_inside_a1)

# ---- scene / render settings (as saved in the file)
scene.frame_start = 1; scene.frame_end = 250; scene.frame_set(1)
scene.render.engine = 'BLENDER_EEVEE_NEXT'
scene.render.fps = 25
bpy.context.view_layer.update()

# ---- added for rendering (the .blend has no active camera and no usable light): camera, sun
cam_auto = bpy.data.cameras.new('AutoCamera')
cam_auto.lens = 50.0
cam_auto.sensor_width = 36.0
cam_auto.clip_end = 1000.0
ob_auto_camera = bpy.data.objects.new('AutoCamera', cam_auto)
scene.collection.objects.link(ob_auto_camera)
ob_auto_camera.location = (1.85586, -2.68505, 0.606273)
ob_auto_camera.rotation_euler = (1.09748, -7.21219e-08, 0.694738)
scene.camera = ob_auto_camera
light_auto_sun = bpy.data.lights.new('AutoSun', 'SUN')
light_auto_sun.energy = 3.0
light_auto_sun.angle = 0.0523599
ob_auto_sun = bpy.data.objects.new('AutoSun', light_auto_sun)
scene.collection.objects.link(ob_auto_sun)
ob_auto_sun.rotation_euler = (0.872665, 0.174533, 0.523599)
bpy.context.view_layer.update()
